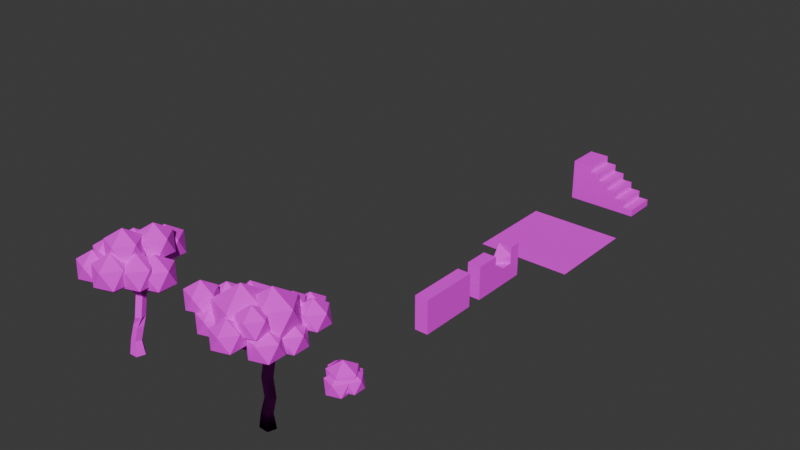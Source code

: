 # Source: items.blend  (saved by Blender 4.2.66; exported with 4.5.12 LTS)
import bpy
from mathutils import Matrix  # noqa: F401  (used for matrix-valued properties, if any)

bpy.ops.wm.read_factory_settings(use_empty=True)
scene = bpy.context.scene
scene.name = 'Scene'

# ---- collections
col_collection = bpy.data.collections.new('Collection'); scene.collection.children.link(col_collection)

# ---- images (referenced by path relative to the original .blend; pixels are not part of the script)
import os
ASSET_DIR = os.environ.get("B2B_ASSET_DIR", "")  # directory of the original .blend (textures are referenced by path, not embedded)
HERE = os.path.dirname(os.path.abspath(__file__))  # packed textures are extracted next to this script under _unpacked/

def load_image(name, relpath, width, height, colorspace="sRGB"):
    """Load a texture the original file referenced (path relative to the .blend, or extracted next to this script)."""
    p = next((c for c in (os.path.join(HERE, relpath), os.path.join(ASSET_DIR, relpath)) if relpath and os.path.exists(c)), "")
    if p:
        img = bpy.data.images.load(p, check_existing=True)
        img.name = name
    else:  # same state as the original file: an image datablock whose file is absent (Cycles renders it pink)
        img = bpy.data.images.new(name, width, height)
        img.source = "FILE"
        img.filepath = "//" + (relpath or name)
    img.colorspace_settings.name = colorspace
    return img
img_stone_png = load_image('stone.png', 'stone.png', 1024, 1024, 'sRGB')

# ---- materials (node trees are filled in below, after node groups)
mat_stone = bpy.data.materials.new('stone')
mat_stone.alpha_threshold = 0.0
mat_stone.roughness = 0.5
mat_stone.line_color = (0.0, 0.0, 0.0, 1.0)

# ---- material node trees
mat_stone.use_nodes = True; mat_stone.node_tree.nodes.clear()
_N = mat_stone.node_tree.nodes; _L = mat_stone.node_tree.links
n0 = _N.new('ShaderNodeOutputMaterial'); n0.name = 'Material Output'; n0.location = (300, 300)
n1 = _N.new('ShaderNodeBsdfPrincipled'); n1.name = 'Principled BSDF'; n1.location = (10, 300)
n1.inputs[2].default_value = 1.0
n1.inputs[3].default_value = 1.45
n2 = _N.new('ShaderNodeTexImage'); n2.name = 'Image Texture'; n2.location = (-280, 280)
n2.image = img_stone_png
n2.interpolation = 'Closest'
_L.new(n1.outputs[0], n0.inputs[0])
_L.new(n2.outputs[0], n1.inputs[0])
n0.is_active_output = True

# ---- world
world_world = bpy.data.worlds.new('World'); scene.world = world_world
world_world.use_nodes = True; world_world.node_tree.nodes.clear()
_N = world_world.node_tree.nodes; _L = world_world.node_tree.links
n0 = _N.new('ShaderNodeOutputWorld'); n0.name = 'World Output'; n0.location = (300, 300)
n1 = _N.new('ShaderNodeBackground'); n1.name = 'Background'; n1.location = (10, 300)
n1.inputs[0].default_value = (0.05088, 0.05088, 0.05088, 1.0)
_L.new(n1.outputs[0], n0.inputs[0])
n0.is_active_output = True
world_world.color = (0.05088, 0.05088, 0.05088)
world_world.sun_shadow_jitter_overblur = 0.0

# ---- meshes
me_cube_001 = bpy.data.meshes.new('Cube.001')
me_cube_001.from_pydata([(0.0, 1.0, 0.0), (-3.638e-09, 0.6948, 2.0), (0.9359, 0.4107, -0.1955), (0.6456, 0.3164, 1.805), (0.5726, -0.7073, -0.1955), (0.3932, -0.4604, 1.805), (-0.5878, -0.809, 0.0), (-0.4084, -0.5621, 2.0), (-0.9511, 0.309, 0.0), (-0.6608, 0.2147, 2.0), (1.109, 0.4573, 4.012), (0.4487, 0.9374, 4.012), (0.8571, -0.3195, 4.012), (0.04028, -0.3195, 4.012), (-0.2121, 0.4573, 4.012), (0.7064, 0.5481, 6.372), (0.04563, 1.028, 6.372), (0.454, -0.2287, 6.372), (-0.3628, -0.2287, 6.372), (-0.6152, 0.5481, 6.372), (1.012, 0.9099, 9.334), (0.3511, 1.39, 9.334), (0.7595, 0.1331, 9.334), (-0.05726, 0.1331, 9.334), (-0.3097, 0.9099, 9.334), (0.3511, 0.6952, 10.08), (2.886, 3.49, 11.73), (2.226, 3.97, 11.73), (2.226, 3.275, 12.48), (2.452, -0.4167, 10.67), (2.704, 0.3601, 10.67), (2.043, 0.1454, 11.42), (-0.05726, -3.918, 12.37), (0.7595, -3.918, 12.37), (0.3511, -3.356, 13.12), (-4.881, -0.5755, 12.94), (-4.629, -1.352, 12.94), (-4.221, -0.7902, 13.69), (-1.027, 3.287, 11.09), (-1.688, 2.807, 11.09), (-1.027, 2.592, 11.84), (3.396, 5.38, 13.54), (3.328, 0.1501, 11.98), (0.309, -5.392, 14.49), (-6.954, -1.229, 15.32), (-2.047, 4.374, 12.6)], [], [(0, 1, 3, 2), (2, 3, 5, 4), (4, 5, 7, 6), (7, 5, 12, 13), (6, 7, 9, 8), (8, 9, 1, 0), (0, 2, 4, 6, 8), (11, 14, 19, 16), (9, 7, 13, 14), (5, 3, 10, 12), (1, 9, 14, 11), (3, 1, 11, 10), (19, 18, 23, 24), (13, 12, 17, 18), (10, 11, 16, 15), (14, 13, 18, 19), (12, 10, 15, 17), (25, 21, 38, 40), (17, 15, 20, 22), (16, 19, 24, 21), (18, 17, 22, 23), (15, 16, 21, 20), (25, 23, 32, 34), (21, 25, 28, 27), (23, 25, 37, 36), (25, 22, 29, 31), (33, 34, 43), (25, 20, 26, 28), (20, 21, 27, 26), (36, 37, 44), (20, 25, 31, 30), (22, 20, 30, 29), (32, 33, 43), (22, 25, 34, 33), (23, 22, 33, 32), (37, 35, 44), (25, 24, 35, 37), (24, 23, 36, 35), (40, 38, 45), (24, 25, 40, 39), (21, 24, 39, 38), (29, 30, 42), (34, 32, 43), (30, 31, 42), (26, 27, 41), (31, 29, 42), (28, 26, 41), (38, 39, 45), (27, 28, 41), (39, 40, 45), (35, 36, 44)])
_uv = me_cube_001.uv_layers.new(name='UVMap')
_uv.uv.foreach_set('vector', [0.6164, 0.1737, 0.6164, 0.1406, 0.6055, 0.1406, 0.6007, 0.1737, 0.6831, 0.3465, 0.684, 0.3282, 0.6911, 0.3282, 0.6934, 0.3465, 0.686, 0.3466, 0.6858, 0.348, 0.6853, 0.3479, 0.6852, 0.3465, 0.6853, 0.3479, 0.6858, 0.348, 0.6861, 0.3494, 0.6855, 0.3494, 0.6844, 0.3465, 0.6845, 0.3479, 0.685, 0.348, 0.6852, 0.3466, 0.6831, 0.3465, 0.6832, 0.3479, 0.6837, 0.348, 0.6838, 0.3466, 0.688, 0.3518, 0.6872, 0.352, 0.6872, 0.3529, 0.688, 0.3531, 0.6884, 0.3524, 0.6839, 0.3494, 0.6835, 0.3494, 0.6831, 0.351, 0.6836, 0.351, 0.685, 0.348, 0.6845, 0.3479, 0.6846, 0.3494, 0.6851, 0.3494, 0.6879, 0.3465, 0.6884, 0.3466, 0.6885, 0.348, 0.6879, 0.348, 0.6837, 0.348, 0.6832, 0.3479, 0.6835, 0.3494, 0.6839, 0.3494, 0.6842, 0.348, 0.6837, 0.348, 0.6839, 0.3494, 0.6844, 0.3494, 0.6851, 0.351, 0.6845, 0.351, 0.6846, 0.3531, 0.6852, 0.3531, 0.6189, 0.1618, 0.6194, 0.1618, 0.6191, 0.1634, 0.6185, 0.1634, 0.6914, 0.3476, 0.6909, 0.3477, 0.6909, 0.3494, 0.6914, 0.3493, 0.6851, 0.3494, 0.6846, 0.3494, 0.6845, 0.351, 0.6851, 0.351, 0.6879, 0.348, 0.6885, 0.348, 0.6884, 0.3496, 0.6879, 0.3496, 0.6885, 0.3465, 0.6892, 0.3465, 0.6892, 0.3483, 0.6885, 0.3483, 0.6879, 0.3496, 0.6884, 0.3496, 0.6885, 0.3517, 0.6879, 0.3517, 0.6169, 0.1634, 0.6164, 0.1634, 0.6166, 0.1655, 0.617, 0.1655, 0.6852, 0.351, 0.6858, 0.351, 0.6859, 0.3531, 0.6853, 0.353, 0.684, 0.351, 0.6836, 0.351, 0.6837, 0.3531, 0.6841, 0.3531, 0.6878, 0.3465, 0.6872, 0.3465, 0.6872, 0.3501, 0.6878, 0.3501, 0.6892, 0.3465, 0.6885, 0.3465, 0.6885, 0.349, 0.6892, 0.349, 0.6862, 0.3465, 0.6868, 0.3466, 0.6868, 0.3507, 0.6862, 0.3506, 0.6892, 0.3503, 0.6897, 0.35, 0.6901, 0.3515, 0.6896, 0.3517, 0.6872, 0.3501, 0.6878, 0.3501, 0.6877, 0.3518, 0.6892, 0.3503, 0.6899, 0.3502, 0.6899, 0.3523, 0.6892, 0.3524, 0.6898, 0.3465, 0.6892, 0.3465, 0.6892, 0.3488, 0.6898, 0.3488, 0.6862, 0.3506, 0.6868, 0.3507, 0.6865, 0.3529, 0.6899, 0.3502, 0.6892, 0.3503, 0.6896, 0.3517, 0.6902, 0.3516, 0.6248, 0.1613, 0.6253, 0.1613, 0.6253, 0.16, 0.6248, 0.16, 0.6914, 0.3494, 0.692, 0.3495, 0.6914, 0.3509, 0.6872, 0.3465, 0.6878, 0.3465, 0.6878, 0.3501, 0.6872, 0.3501, 0.6904, 0.3494, 0.6909, 0.3494, 0.6909, 0.3465, 0.6904, 0.3465, 0.6868, 0.3507, 0.6861, 0.3507, 0.6865, 0.3529, 0.6868, 0.3466, 0.6861, 0.3467, 0.6861, 0.3507, 0.6868, 0.3507, 0.6898, 0.3499, 0.6904, 0.3499, 0.6904, 0.3465, 0.6898, 0.3465, 0.6885, 0.3483, 0.6892, 0.3483, 0.6889, 0.3496, 0.6861, 0.3467, 0.6868, 0.3466, 0.6872, 0.3482, 0.6865, 0.3482, 0.6909, 0.3494, 0.6904, 0.3494, 0.6904, 0.351, 0.6909, 0.351, 0.6909, 0.3465, 0.6914, 0.3468, 0.6909, 0.3475, 0.6878, 0.3501, 0.6872, 0.3501, 0.6877, 0.3518, 0.6902, 0.3516, 0.6896, 0.3517, 0.69, 0.3526, 0.6898, 0.3488, 0.6892, 0.3488, 0.6893, 0.35, 0.6896, 0.3517, 0.6901, 0.3515, 0.69, 0.3526, 0.6885, 0.349, 0.689, 0.3487, 0.6889, 0.3506, 0.6909, 0.351, 0.6904, 0.351, 0.6908, 0.352, 0.6892, 0.349, 0.6885, 0.349, 0.6889, 0.3506, 0.689, 0.3481, 0.6885, 0.3483, 0.6889, 0.3496, 0.689, 0.3506, 0.6885, 0.3507, 0.689, 0.3523])
me_cube_001.materials.append(mat_stone)
me_cube_001.update()
me_cube_001.normals_split_custom_set([tuple(v) for v in zip(*[iter([0.06095, -0.994, -0.09131, -0.009143, -0.3008, -0.9537, -0.3417, -0.1053, -0.9339, -0.9223, -0.3758, 0.09055, -0.9511, -0.309, 2.343e-06, -0.3122, -0.1014, -0.9446, -0.193, 0.2655, -0.9446, -0.5878, 0.809, -2.45e-05, -0.6572, 0.749, 0.08443, -0.2747, 0.2178, -0.9365, 0.105, 0.2981, -0.9487, 0.5002, 0.8614, -0.08793, 0.0101, 0.3506, -0.9365, -0.3592, 0.2436, -0.9009, -0.211, 0.1527, -0.9655, -0.0233, 0.07518, -0.9969, 0.5878, 0.809, 2.269e-06, 0.1929, 0.2655, -0.9446, 0.3121, -0.1014, -0.9446, 0.9511, -0.309, -2.45e-05, 0.951, -0.309, 2.336e-06, 0.3121, -0.1014, -0.9446, 5.226e-05, -0.3282, -0.9446, 2.429e-05, -1.0, -2.45e-05, 0.02646, -0.994, -0.1064, -0.9301, -0.345, 0.1262, -0.6108, 0.7809, 0.1307, 0.545, 0.8329, -0.09587, 0.9497, -0.3086, -0.0536, -0.1083, -0.2262, -0.968, 0.05254, -0.113, -0.9922, 0.0957, -0.08537, -0.9917, -0.007047, -0.1593, -0.9872, 0.3121, -0.1014, -0.9446, 0.1929, 0.2655, -0.9446, -0.009912, 0.07937, -0.9968, 0.05247, -0.1131, -0.9922, -0.1922, 0.2814, -0.9402, -0.3121, -0.08394, -0.9463, -0.2541, -0.05509, -0.9656, -0.1973, 0.1264, -0.9722, 3.351e-05, -0.3282, -0.9446, 0.3121, -0.1014, -0.9446, 0.0525, -0.1131, -0.9922, -0.1083, -0.2262, -0.968, -0.4538, -0.03426, -0.8904, -0.08685, -0.1656, -0.9824, -0.1116, -0.2356, -0.9654, -0.2424, -0.04038, -0.9693, 0.0957, -0.08527, -0.9918, 0.05684, 0.03586, -0.9977, 0.006038, -0.01429, -0.9999, 0.03302, -0.09695, -0.9947, -0.009976, 0.0794, -0.9968, -0.2083, 0.07766, -0.975, -0.07097, 0.0357, -0.9968, 0.05678, 0.03581, -0.9977, -0.265, -0.1093, -0.958, -0.1083, -0.2262, -0.968, -0.007029, -0.1592, -0.9872, -0.1098, -0.08521, -0.9903, 0.05248, -0.1131, -0.9922, -0.009986, 0.07935, -0.9968, 0.05685, 0.03582, -0.9977, 0.09581, -0.08529, -0.9917, -0.2083, 0.0776, -0.975, -0.265, -0.1091, -0.9581, -0.1098, -0.08515, -0.9903, -0.07002, 0.03898, -0.9968, -0.03478, -0.06877, -0.997, -0.03718, -0.1472, -0.9884, 0.08837, -0.283, -0.955, 0.08438, -0.2131, -0.9734, -0.07102, 0.03579, -0.9968, -0.1097, -0.08514, -0.9903, -0.1073, -0.09642, -0.9895, -0.08105, -0.01423, -0.9966, -0.007098, -0.1593, -0.9872, 0.09575, -0.08529, -0.9917, 0.03304, -0.09693, -0.9947, -0.03723, -0.1471, -0.9884, 0.0567, 0.03582, -0.9977, -0.07099, 0.03579, -0.9968, -0.08102, -0.0143, -0.9966, 0.006106, -0.01427, -0.9999, -0.1098, -0.08521, -0.9903, -0.007096, -0.1593, -0.9872, -0.03721, -0.1472, -0.9884, -0.1073, -0.09646, -0.9895, -0.03463, -0.0687, -0.997, 0.006162, -0.01423, -0.9999, 0.004434, 0.3018, -0.9534, -0.02586, 0.2476, -0.9685, -0.0371, -0.1472, -0.9884, -0.03469, -0.06872, -0.997, -0.17, -0.2502, -0.9531, -0.1769, -0.3156, -0.9322, 0.006213, -0.01424, -0.9999, -0.03483, -0.0687, -0.997, 0.2942, 0.05511, -0.9542, 0.3351, 0.09793, -0.9371, -0.03473, -0.0688, -0.997, -0.08104, -0.0142, -0.9966, -0.2238, 0.03804, -0.9739, -0.1761, -0.01255, -0.9843, -0.05852, 0.3014, -0.9517, -0.02588, 0.2476, -0.9685, -0.02005, 0.3488, -0.937, -0.03474, -0.0688, -0.997, -0.1073, -0.09638, -0.9895, -0.2296, -0.2776, -0.9329, -0.17, -0.2502, -0.9531, -0.1073, -0.09654, -0.9895, -0.03726, -0.1472, -0.9884, -0.177, -0.3156, -0.9322, -0.2296, -0.2776, -0.9328, 0.3352, 0.09796, -0.937, 0.2942, 0.05512, -0.9542, 0.4122, 0.07286, -0.9082, -0.1073, -0.09656, -0.9895, -0.03464, -0.06886, -0.997, -0.1762, -0.0126, -0.9843, -0.2456, -0.03275, -0.9688, -0.08111, -0.01415, -0.9966, -0.1073, -0.0964, -0.9895, -0.2456, -0.03266, -0.9688, -0.2238, 0.03804, -0.9739, 0.004363, 0.3018, -0.9533, -0.05842, 0.3013, -0.9517, -0.02001, 0.3487, -0.937, -0.08112, -0.01425, -0.9966, -0.03481, -0.06874, -0.997, -0.02595, 0.2477, -0.9685, -0.05846, 0.3013, -0.9517, 0.006123, -0.01421, -0.9999, -0.08111, -0.01419, -0.9966, -0.05839, 0.3014, -0.9517, 0.0, 0.3019, -0.9533, 0.2942, 0.05506, -0.9541, 0.3526, 0.04163, -0.9348, 0.4122, 0.07288, -0.9082, -0.03466, -0.06884, -0.997, 0.03298, -0.09706, -0.9947, 0.3526, 0.04159, -0.9348, 0.2941, 0.05509, -0.9542, 0.03306, -0.09695, -0.9947, 0.006179, -0.01424, -0.9999, 0.3352, 0.09797, -0.937, 0.3527, 0.04159, -0.9348, 0.08436, -0.2131, -0.9734, 0.08834, -0.283, -0.955, 0.1516, -0.3241, -0.9338, 0.03309, -0.09699, -0.9947, -0.0348, -0.0687, -0.997, 0.08446, -0.2131, -0.9734, 0.1459, -0.2426, -0.9591, -0.03714, -0.1472, -0.9884, 0.03305, -0.09701, -0.9947, 0.146, -0.2427, -0.9591, 0.08844, -0.283, -0.955, -0.2238, 0.03807, -0.9739, -0.2456, -0.03272, -0.9688, -0.2677, -0.0121, -0.9634, -0.02594, 0.2478, -0.9685, 0.004458, 0.302, -0.9533, -0.02, 0.3487, -0.937, -0.2455, -0.03271, -0.9688, -0.1762, -0.01257, -0.9843, -0.2678, -0.01202, -0.9634, -0.2295, -0.2776, -0.9329, -0.1769, -0.3156, -0.9323, -0.227, -0.3597, -0.905, -0.1762, -0.01246, -0.9843, -0.2238, 0.03807, -0.9739, -0.2677, -0.01207, -0.9634, -0.17, -0.2502, -0.9532, -0.2297, -0.2777, -0.9328, -0.227, -0.3597, -0.905, 0.08842, -0.283, -0.955, 0.1459, -0.2427, -0.9591, 0.1517, -0.324, -0.9338, -0.1769, -0.3156, -0.9323, -0.1699, -0.2501, -0.9532, -0.2271, -0.3598, -0.905, 0.146, -0.2426, -0.9591, 0.08448, -0.213, -0.9734, 0.1517, -0.324, -0.9338, 0.3526, 0.0416, -0.9348, 0.3352, 0.09793, -0.9371, 0.4121, 0.07283, -0.9082])] * 3)])
me_icosphere_001 = bpy.data.meshes.new('Icosphere.001')
me_icosphere_001.from_pydata([(-0.3834, -4.351, 2.616), (-1.928, -3.228, 1.435), (0.2067, -2.535, 1.435), (1.526, -4.351, 1.435), (0.2067, -6.167, 1.435), (-1.928, -5.473, 1.435), (-0.9735, -2.535, -0.4742), (1.161, -3.228, -0.4742), (1.161, -5.473, -0.4742), (-0.9735, -6.167, -0.4742), (-2.293, -4.351, -0.4742), (-0.3834, -4.351, -1.654), (1.106, -2.151, 3.822), (-0.4392, -1.028, 2.642), (1.696, -0.3344, 2.642), (3.015, -2.151, 2.642), (1.696, -3.967, 2.642), (-0.4392, -3.273, 2.642), (0.5156, -0.3344, 0.7325), (2.651, -1.028, 0.7325), (2.651, -3.273, 0.7325), (0.5156, -3.967, 0.7325), (-0.8039, -2.151, 0.7325), (1.106, -2.151, -0.4477), (-6.163, -2.52, 4.203), (-7.708, -1.398, 3.023), (-5.573, -0.7038, 3.023), (-4.253, -2.52, 3.023), (-5.573, -4.336, 3.023), (-7.708, -3.642, 3.023), (-6.753, -0.7038, 1.113), (-4.618, -1.398, 1.113), (-4.618, -3.642, 1.113), (-6.753, -4.336, 1.113), (-8.072, -2.52, 1.113), (-6.163, -2.52, -0.06706), (-5.706, 0.5894, 2.825), (-7.251, 1.712, 1.645), (-5.116, 2.406, 1.645), (-3.797, 0.5894, 1.645), (-5.116, -1.227, 1.645), (-7.251, -0.533, 1.645), (-6.297, 2.406, -0.2648), (-4.162, 1.712, -0.2648), (-4.162, -0.533, -0.2648), (-6.297, -1.227, -0.2648), (-7.616, 0.5894, -0.2648), (-5.706, 0.5894, -1.445), (-4.34, -2.717, 2.134), (-5.884, -1.595, 0.9538), (-3.749, -0.9011, 0.9538), (-2.43, -2.717, 0.9538), (-3.749, -4.533, 0.9538), (-5.884, -3.84, 0.9538), (-4.93, -0.9011, -0.9558), (-2.795, -1.595, -0.9558), (-2.795, -3.84, -0.9558), (-4.93, -4.533, -0.9558), (-6.249, -2.717, -0.9558), (-4.34, -2.717, -2.136), (-3.485, 3.663, 1.041), (-4.602, 4.474, 0.1875), (-3.059, 4.976, 0.1875), (-2.105, 3.663, 0.1875), (-3.059, 2.351, 0.1875), (-4.602, 2.852, 0.1875), (-3.912, 4.976, -1.193), (-2.369, 4.474, -1.193), (-2.369, 2.852, -1.193), (-3.912, 2.351, -1.193), (-4.866, 3.663, -1.193), (-3.485, 3.663, -2.046), (-1.67, 4.604, 1.532), (-3.215, 5.726, 0.3513), (-1.08, 6.42, 0.3513), (0.2398, 4.604, 0.3513), (-1.08, 2.787, 0.3513), (-3.215, 3.481, 0.3513), (-2.26, 6.42, -1.558), (-0.1249, 5.726, -1.558), (-0.1249, 3.481, -1.558), (-2.26, 2.787, -1.558), (-3.579, 4.604, -1.558), (-1.67, 4.604, -2.738), (0.867, 6.421, 1.37), (-0.6779, 7.543, 0.1893), (1.457, 8.237, 0.1893), (2.777, 6.421, 0.1893), (1.457, 4.605, 0.1893), (-0.6779, 5.299, 0.1893), (0.2769, 8.237, -1.72), (2.412, 7.543, -1.72), (2.412, 5.299, -1.72), (0.2769, 4.605, -1.72), (-1.043, 6.421, -1.72), (0.867, 6.421, -2.901), (2.924, 4.762, 2.143), (1.379, 5.884, 0.9624), (3.514, 6.578, 0.9624), (4.833, 4.762, 0.9624), (3.514, 2.946, 0.9624), (1.379, 3.639, 0.9624), (2.334, 6.578, -0.9472), (4.469, 5.884, -0.9472), (4.469, 3.639, -0.9472), (2.334, 2.946, -0.9472), (1.014, 4.762, -0.9472), (2.924, 4.762, -2.127), (2.187, -1.623, 1.333), (0.5586, -0.4399, 0.08887), (2.809, 0.2915, 0.08887), (4.201, -1.623, 0.08887), (2.809, -3.538, 0.08887), (0.5586, -2.807, 0.08887), (1.565, 0.2915, -1.924), (3.816, -0.4399, -1.924), (3.816, -2.807, -1.924), (1.565, -3.538, -1.924), (0.1741, -1.623, -1.924), (2.187, -1.623, -3.169), (2.733, 1.457, 0.8901), (1.188, 2.579, -0.2901), (3.323, 3.273, -0.2901), (4.643, 1.457, -0.2901), (3.323, -0.3596, -0.2901), (1.188, 0.3341, -0.2901), (2.143, 3.273, -2.2), (4.278, 2.579, -2.2), (4.278, 0.3341, -2.2), (2.143, -0.3596, -2.2), (0.8235, 1.457, -2.2), (2.733, 1.457, -3.38), (1.032, 0.8774, -1.783), (3.355, -0.8098, -0.009153), (0.1454, -1.853, -0.009153), (-1.838, 0.8774, -0.009153), (0.1454, 3.607, -0.009153), (3.355, 2.565, -0.009153), (1.919, -1.853, 2.861), (-1.29, -0.8098, 2.861), (-1.29, 2.565, 2.861), (1.919, 3.607, 2.861), (3.903, 0.8774, 2.861), (1.032, 0.8774, 4.635), (-1.787, -0.9038, 4.771), (-4.397, 0.9925, 2.777), (-0.7903, 2.164, 2.777), (1.439, -0.9038, 2.777), (-0.7903, -3.972, 2.777), (-4.397, -2.8, 2.777), (-2.784, 2.164, -0.4488), (0.8228, 0.9925, -0.4488), (0.8228, -2.8, -0.4488), (-2.784, -3.972, -0.4488), (-5.013, -0.9038, -0.4488), (-1.787, -0.9038, -2.443), (0.634, 4.093, -0.9765), (1.873, 3.193, -0.02985), (0.1607, 2.636, -0.02985), (-0.8976, 4.093, -0.02985), (0.1607, 5.55, -0.02985), (1.873, 4.993, -0.02985), (1.107, 2.636, 1.502), (-0.6051, 3.193, 1.502), (-0.6051, 4.993, 1.502), (1.107, 5.55, 1.502), (2.166, 4.093, 1.502), (0.634, 4.093, 2.448), (-2.235, 2.011, -2.59), (-1.179, -0.132, -0.6726), (-4.155, -0.05386, -1.393), (-5.001, 2.883, -1.605), (-2.548, 4.619, -1.015), (-0.1859, 2.756, -0.4386), (-3.293, -0.5846, 1.498), (-5.655, 1.278, 0.9216), (-4.662, 4.167, 1.156), (-1.686, 4.088, 1.876), (-0.8397, 1.152, 2.088), (-3.606, 2.024, 3.073)], [], [(0, 2, 1), (1, 5, 0), (0, 3, 2), (0, 4, 3), (0, 5, 4), (1, 10, 5), (2, 6, 1), (3, 7, 2), (4, 8, 3), (5, 9, 4), (1, 6, 10), (2, 7, 6), (3, 8, 7), (4, 9, 8), (5, 10, 9), (6, 11, 10), (7, 11, 6), (8, 11, 7), (9, 11, 8), (10, 11, 9), (12, 14, 13), (13, 17, 12), (12, 15, 14), (12, 16, 15), (12, 17, 16), (13, 22, 17), (14, 18, 13), (15, 19, 14), (16, 20, 15), (17, 21, 16), (13, 18, 22), (14, 19, 18), (15, 20, 19), (16, 21, 20), (17, 22, 21), (18, 23, 22), (19, 23, 18), (20, 23, 19), (21, 23, 20), (22, 23, 21), (24, 26, 25), (25, 29, 24), (24, 27, 26), (24, 28, 27), (24, 29, 28), (25, 34, 29), (26, 30, 25), (27, 31, 26), (28, 32, 27), (29, 33, 28), (25, 30, 34), (26, 31, 30), (27, 32, 31), (28, 33, 32), (29, 34, 33), (30, 35, 34), (31, 35, 30), (32, 35, 31), (33, 35, 32), (34, 35, 33), (36, 38, 37), (37, 41, 36), (36, 39, 38), (36, 40, 39), (36, 41, 40), (37, 46, 41), (38, 42, 37), (39, 43, 38), (40, 44, 39), (41, 45, 40), (37, 42, 46), (38, 43, 42), (39, 44, 43), (40, 45, 44), (41, 46, 45), (42, 47, 46), (43, 47, 42), (44, 47, 43), (45, 47, 44), (46, 47, 45), (48, 50, 49), (49, 53, 48), (48, 51, 50), (48, 52, 51), (48, 53, 52), (49, 58, 53), (50, 54, 49), (51, 55, 50), (52, 56, 51), (53, 57, 52), (49, 54, 58), (50, 55, 54), (51, 56, 55), (52, 57, 56), (53, 58, 57), (54, 59, 58), (55, 59, 54), (56, 59, 55), (57, 59, 56), (58, 59, 57), (60, 62, 61), (61, 65, 60), (60, 63, 62), (60, 64, 63), (60, 65, 64), (61, 70, 65), (62, 66, 61), (63, 67, 62), (64, 68, 63), (65, 69, 64), (61, 66, 70), (62, 67, 66), (63, 68, 67), (64, 69, 68), (65, 70, 69), (66, 71, 70), (67, 71, 66), (68, 71, 67), (69, 71, 68), (70, 71, 69), (72, 74, 73), (73, 77, 72), (72, 75, 74), (72, 76, 75), (72, 77, 76), (73, 82, 77), (74, 78, 73), (75, 79, 74), (76, 80, 75), (77, 81, 76), (73, 78, 82), (74, 79, 78), (75, 80, 79), (76, 81, 80), (77, 82, 81), (78, 83, 82), (79, 83, 78), (80, 83, 79), (81, 83, 80), (82, 83, 81), (84, 86, 85), (85, 89, 84), (84, 87, 86), (84, 88, 87), (84, 89, 88), (85, 94, 89), (86, 90, 85), (87, 91, 86), (88, 92, 87), (89, 93, 88), (85, 90, 94), (86, 91, 90), (87, 92, 91), (88, 93, 92), (89, 94, 93), (90, 95, 94), (91, 95, 90), (92, 95, 91), (93, 95, 92), (94, 95, 93), (96, 98, 97), (97, 101, 96), (96, 99, 98), (96, 100, 99), (96, 101, 100), (97, 106, 101), (98, 102, 97), (99, 103, 98), (100, 104, 99), (101, 105, 100), (97, 102, 106), (98, 103, 102), (99, 104, 103), (100, 105, 104), (101, 106, 105), (102, 107, 106), (103, 107, 102), (104, 107, 103), (105, 107, 104), (106, 107, 105), (108, 110, 109), (109, 113, 108), (108, 111, 110), (108, 112, 111), (108, 113, 112), (109, 118, 113), (110, 114, 109), (111, 115, 110), (112, 116, 111), (113, 117, 112), (109, 114, 118), (110, 115, 114), (111, 116, 115), (112, 117, 116), (113, 118, 117), (114, 119, 118), (115, 119, 114), (116, 119, 115), (117, 119, 116), (118, 119, 117), (120, 122, 121), (121, 125, 120), (120, 123, 122), (120, 124, 123), (120, 125, 124), (121, 130, 125), (122, 126, 121), (123, 127, 122), (124, 128, 123), (125, 129, 124), (121, 126, 130), (122, 127, 126), (123, 128, 127), (124, 129, 128), (125, 130, 129), (126, 131, 130), (127, 131, 126), (128, 131, 127), (129, 131, 128), (130, 131, 129), (132, 133, 134), (133, 132, 137), (132, 134, 135), (132, 135, 136), (132, 136, 137), (133, 137, 142), (134, 133, 138), (135, 134, 139), (136, 135, 140), (137, 136, 141), (133, 142, 138), (134, 138, 139), (135, 139, 140), (136, 140, 141), (137, 141, 142), (138, 142, 143), (139, 138, 143), (140, 139, 143), (141, 140, 143), (142, 141, 143), (144, 146, 145), (145, 149, 144), (144, 147, 146), (144, 148, 147), (144, 149, 148), (145, 154, 149), (146, 150, 145), (147, 151, 146), (148, 152, 147), (149, 153, 148), (145, 150, 154), (146, 151, 150), (147, 152, 151), (148, 153, 152), (149, 154, 153), (150, 155, 154), (151, 155, 150), (152, 155, 151), (153, 155, 152), (154, 155, 153), (156, 157, 158), (157, 156, 161), (156, 158, 159), (156, 159, 160), (156, 160, 161), (157, 161, 166), (158, 157, 162), (159, 158, 163), (160, 159, 164), (161, 160, 165), (157, 166, 162), (158, 162, 163), (159, 163, 164), (160, 164, 165), (161, 165, 166), (162, 166, 167), (163, 162, 167), (164, 163, 167), (165, 164, 167), (166, 165, 167), (168, 169, 170), (169, 168, 173), (168, 170, 171), (168, 171, 172), (168, 172, 173), (169, 173, 178), (170, 169, 174), (171, 170, 175), (172, 171, 176), (173, 172, 177), (169, 178, 174), (170, 174, 175), (171, 175, 176), (172, 176, 177), (173, 177, 178), (174, 178, 179), (175, 174, 179), (176, 175, 179), (177, 176, 179), (178, 177, 179)])
_uv = me_icosphere_001.uv_layers.new(name='UVMap')
_uv.uv.foreach_set('vector', [0.1034, 0.8261, 0.1171, 0.847, 0.08779, 0.8456, 0.08779, 0.8456, 0.07999, 0.8173, 0.1034, 0.8261, 0.1034, 0.8261, 0.1274, 0.8195, 0.1171, 0.847, 0.1034, 0.8261, 0.1045, 0.8012, 0.1274, 0.8195, 0.1034, 0.8261, 0.07999, 0.8173, 0.1045, 0.8012, 0.08779, 0.8456, 0.0793, 0.8328, 0.07999, 0.8173, 0.1171, 0.847, 0.1022, 0.8511, 0.08779, 0.8456, 0.1274, 0.8195, 0.1267, 0.8349, 0.1171, 0.847, 0.1045, 0.8012, 0.1189, 0.8066, 0.1274, 0.8195, 0.07999, 0.8173, 0.08961, 0.8053, 0.1045, 0.8012, 0.08779, 0.8456, 0.1022, 0.8511, 0.0793, 0.8328, 0.1171, 0.847, 0.1267, 0.8349, 0.1022, 0.8511, 0.1274, 0.8195, 0.1189, 0.8066, 0.1267, 0.8349, 0.1045, 0.8012, 0.08961, 0.8053, 0.1189, 0.8066, 0.07999, 0.8173, 0.0793, 0.8328, 0.08961, 0.8053, 0.1022, 0.8511, 0.1034, 0.8261, 0.0793, 0.8328, 0.1267, 0.8349, 0.1034, 0.8261, 0.1022, 0.8511, 0.1189, 0.8066, 0.1034, 0.8261, 0.1267, 0.8349, 0.08961, 0.8053, 0.1034, 0.8261, 0.1189, 0.8066, 0.0793, 0.8328, 0.1034, 0.8261, 0.08961, 0.8053, 0.1298, 0.8487, 0.1435, 0.8695, 0.1142, 0.8682, 0.1142, 0.8682, 0.1064, 0.8399, 0.1298, 0.8487, 0.1298, 0.8487, 0.1539, 0.842, 0.1435, 0.8695, 0.1298, 0.8487, 0.1309, 0.8237, 0.1539, 0.842, 0.1298, 0.8487, 0.1064, 0.8399, 0.1309, 0.8237, 0.1142, 0.8682, 0.1057, 0.8553, 0.1064, 0.8399, 0.1435, 0.8695, 0.1287, 0.8736, 0.1142, 0.8682, 0.1539, 0.842, 0.1532, 0.8575, 0.1435, 0.8695, 0.1309, 0.8237, 0.1454, 0.8292, 0.1539, 0.842, 0.1064, 0.8399, 0.116, 0.8278, 0.1309, 0.8237, 0.1142, 0.8682, 0.1287, 0.8736, 0.1057, 0.8553, 0.1435, 0.8695, 0.1532, 0.8575, 0.1287, 0.8736, 0.1539, 0.842, 0.1454, 0.8292, 0.1532, 0.8575, 0.1309, 0.8237, 0.116, 0.8278, 0.1454, 0.8292, 0.1064, 0.8399, 0.1057, 0.8553, 0.116, 0.8278, 0.1287, 0.8736, 0.1298, 0.8487, 0.1057, 0.8553, 0.1532, 0.8575, 0.1298, 0.8487, 0.1287, 0.8736, 0.1454, 0.8292, 0.1298, 0.8487, 0.1532, 0.8575, 0.116, 0.8278, 0.1298, 0.8487, 0.1454, 0.8292, 0.1057, 0.8553, 0.1298, 0.8487, 0.116, 0.8278, 0.03688, 0.8693, 0.05063, 0.8901, 0.02131, 0.8888, 0.02131, 0.8888, 0.0135, 0.8605, 0.03688, 0.8693, 0.03688, 0.8693, 0.06095, 0.8627, 0.05063, 0.8901, 0.03688, 0.8693, 0.038, 0.8443, 0.06095, 0.8627, 0.03688, 0.8693, 0.0135, 0.8605, 0.038, 0.8443, 0.02131, 0.8888, 0.01281, 0.8759, 0.0135, 0.8605, 0.05063, 0.8901, 0.03575, 0.8942, 0.02131, 0.8888, 0.06095, 0.8627, 0.06026, 0.8781, 0.05063, 0.8901, 0.038, 0.8443, 0.05245, 0.8498, 0.06095, 0.8627, 0.0135, 0.8605, 0.02313, 0.8485, 0.038, 0.8443, 0.02131, 0.8888, 0.03575, 0.8942, 0.01281, 0.8759, 0.05063, 0.8901, 0.06026, 0.8781, 0.03575, 0.8942, 0.06095, 0.8627, 0.05245, 0.8498, 0.06026, 0.8781, 0.038, 0.8443, 0.02313, 0.8485, 0.05245, 0.8498, 0.0135, 0.8605, 0.01281, 0.8759, 0.02313, 0.8485, 0.03575, 0.8942, 0.03688, 0.8693, 0.01281, 0.8759, 0.06026, 0.8781, 0.03688, 0.8693, 0.03575, 0.8942, 0.05245, 0.8498, 0.03688, 0.8693, 0.06026, 0.8781, 0.02313, 0.8485, 0.03688, 0.8693, 0.05245, 0.8498, 0.01281, 0.8759, 0.03688, 0.8693, 0.02313, 0.8485, 0.05344, 0.9069, 0.06719, 0.9277, 0.03787, 0.9264, 0.03787, 0.9264, 0.03007, 0.8981, 0.05344, 0.9069, 0.05344, 0.9069, 0.07751, 0.9003, 0.06719, 0.9277, 0.05344, 0.9069, 0.05457, 0.882, 0.07751, 0.9003, 0.05344, 0.9069, 0.03007, 0.8981, 0.05457, 0.882, 0.03787, 0.9264, 0.02937, 0.9135, 0.03007, 0.8981, 0.06719, 0.9277, 0.05232, 0.9318, 0.03787, 0.9264, 0.07751, 0.9003, 0.07682, 0.9157, 0.06719, 0.9277, 0.05457, 0.882, 0.06901, 0.8874, 0.07751, 0.9003, 0.03007, 0.8981, 0.03969, 0.8861, 0.05457, 0.882, 0.03787, 0.9264, 0.05232, 0.9318, 0.02937, 0.9135, 0.06719, 0.9277, 0.07682, 0.9157, 0.05232, 0.9318, 0.07751, 0.9003, 0.06901, 0.8874, 0.07682, 0.9157, 0.05457, 0.882, 0.03969, 0.8861, 0.06901, 0.8874, 0.03007, 0.8981, 0.02937, 0.9135, 0.03969, 0.8861, 0.05232, 0.9318, 0.05344, 0.9069, 0.02937, 0.9135, 0.07682, 0.9157, 0.05344, 0.9069, 0.05232, 0.9318, 0.06901, 0.8874, 0.05344, 0.9069, 0.07682, 0.9157, 0.03969, 0.8861, 0.05344, 0.9069, 0.06901, 0.8874, 0.02937, 0.9135, 0.05344, 0.9069, 0.03969, 0.8861, 0.05918, 0.8605, 0.07293, 0.8813, 0.04361, 0.88, 0.04361, 0.88, 0.0358, 0.8517, 0.05918, 0.8605, 0.05918, 0.8605, 0.08325, 0.8538, 0.07293, 0.8813, 0.05918, 0.8605, 0.0603, 0.8355, 0.08325, 0.8538, 0.05918, 0.8605, 0.0358, 0.8517, 0.0603, 0.8355, 0.04361, 0.88, 0.03511, 0.8671, 0.0358, 0.8517, 0.07293, 0.8813, 0.05805, 0.8854, 0.04361, 0.88, 0.08325, 0.8538, 0.08255, 0.8692, 0.07293, 0.8813, 0.0603, 0.8355, 0.07475, 0.8409, 0.08325, 0.8538, 0.0358, 0.8517, 0.04543, 0.8396, 0.0603, 0.8355, 0.04361, 0.88, 0.05805, 0.8854, 0.03511, 0.8671, 0.07293, 0.8813, 0.08255, 0.8692, 0.05805, 0.8854, 0.08325, 0.8538, 0.07475, 0.8409, 0.08255, 0.8692, 0.0603, 0.8355, 0.04543, 0.8396, 0.07475, 0.8409, 0.0358, 0.8517, 0.03511, 0.8671, 0.04543, 0.8396, 0.05805, 0.8854, 0.05918, 0.8605, 0.03511, 0.8671, 0.08255, 0.8692, 0.05918, 0.8605, 0.05805, 0.8854, 0.07475, 0.8409, 0.05918, 0.8605, 0.08255, 0.8692, 0.04543, 0.8396, 0.05918, 0.8605, 0.07475, 0.8409, 0.03511, 0.8671, 0.05918, 0.8605, 0.04543, 0.8396, 0.09213, 0.9379, 0.1021, 0.953, 0.08087, 0.952, 0.08087, 0.952, 0.07523, 0.9316, 0.09213, 0.9379, 0.09213, 0.9379, 0.1095, 0.9331, 0.1021, 0.953, 0.09213, 0.9379, 0.09294, 0.9199, 0.1095, 0.9331, 0.09213, 0.9379, 0.07523, 0.9316, 0.09294, 0.9199, 0.08087, 0.952, 0.07473, 0.9427, 0.07523, 0.9316, 0.1021, 0.953, 0.09131, 0.956, 0.08087, 0.952, 0.1095, 0.9331, 0.109, 0.9443, 0.1021, 0.953, 0.09294, 0.9199, 0.1034, 0.9238, 0.1095, 0.9331, 0.07523, 0.9316, 0.08219, 0.9229, 0.09294, 0.9199, 0.08087, 0.952, 0.09131, 0.956, 0.07473, 0.9427, 0.1021, 0.953, 0.109, 0.9443, 0.09131, 0.956, 0.1095, 0.9331, 0.1034, 0.9238, 0.109, 0.9443, 0.09294, 0.9199, 0.08219, 0.9229, 0.1034, 0.9238, 0.07523, 0.9316, 0.07473, 0.9427, 0.08219, 0.9229, 0.09131, 0.956, 0.09213, 0.9379, 0.07473, 0.9427, 0.109, 0.9443, 0.09213, 0.9379, 0.09131, 0.956, 0.1034, 0.9238, 0.09213, 0.9379, 0.109, 0.9443, 0.08219, 0.9229, 0.09213, 0.9379, 0.1034, 0.9238, 0.07473, 0.9427, 0.09213, 0.9379, 0.08219, 0.9229, 0.1183, 0.9435, 0.132, 0.9643, 0.1027, 0.963, 0.1027, 0.963, 0.09491, 0.9347, 0.1183, 0.9435, 0.1183, 0.9435, 0.1424, 0.9368, 0.132, 0.9643, 0.1183, 0.9435, 0.1194, 0.9185, 0.1424, 0.9368, 0.1183, 0.9435, 0.09491, 0.9347, 0.1194, 0.9185, 0.1027, 0.963, 0.09421, 0.9501, 0.09491, 0.9347, 0.132, 0.9643, 0.1172, 0.9684, 0.1027, 0.963, 0.1424, 0.9368, 0.1417, 0.9522, 0.132, 0.9643, 0.1194, 0.9185, 0.1339, 0.9239, 0.1424, 0.9368, 0.09491, 0.9347, 0.1045, 0.9226, 0.1194, 0.9185, 0.1027, 0.963, 0.1172, 0.9684, 0.09421, 0.9501, 0.132, 0.9643, 0.1417, 0.9522, 0.1172, 0.9684, 0.1424, 0.9368, 0.1339, 0.9239, 0.1417, 0.9522, 0.1194, 0.9185, 0.1045, 0.9226, 0.1339, 0.9239, 0.09491, 0.9347, 0.09421, 0.9501, 0.1045, 0.9226, 0.1172, 0.9684, 0.1183, 0.9435, 0.09421, 0.9501, 0.1417, 0.9522, 0.1183, 0.9435, 0.1172, 0.9684, 0.1339, 0.9239, 0.1183, 0.9435, 0.1417, 0.9522, 0.1045, 0.9226, 0.1183, 0.9435, 0.1339, 0.9239, 0.09421, 0.9501, 0.1183, 0.9435, 0.1045, 0.9226, 0.1566, 0.9576, 0.1703, 0.9784, 0.141, 0.9771, 0.141, 0.9771, 0.1332, 0.9488, 0.1566, 0.9576, 0.1566, 0.9576, 0.1806, 0.9509, 0.1703, 0.9784, 0.1566, 0.9576, 0.1577, 0.9326, 0.1806, 0.9509, 0.1566, 0.9576, 0.1332, 0.9488, 0.1577, 0.9326, 0.141, 0.9771, 0.1325, 0.9642, 0.1332, 0.9488, 0.1703, 0.9784, 0.1555, 0.9825, 0.141, 0.9771, 0.1806, 0.9509, 0.18, 0.9663, 0.1703, 0.9784, 0.1577, 0.9326, 0.1721, 0.938, 0.1806, 0.9509, 0.1332, 0.9488, 0.1428, 0.9367, 0.1577, 0.9326, 0.141, 0.9771, 0.1555, 0.9825, 0.1325, 0.9642, 0.1703, 0.9784, 0.18, 0.9663, 0.1555, 0.9825, 0.1806, 0.9509, 0.1721, 0.938, 0.18, 0.9663, 0.1577, 0.9326, 0.1428, 0.9367, 0.1721, 0.938, 0.1332, 0.9488, 0.1325, 0.9642, 0.1428, 0.9367, 0.1555, 0.9825, 0.1566, 0.9576, 0.1325, 0.9642, 0.18, 0.9663, 0.1566, 0.9576, 0.1555, 0.9825, 0.1721, 0.938, 0.1566, 0.9576, 0.18, 0.9663, 0.1428, 0.9367, 0.1566, 0.9576, 0.1721, 0.938, 0.1325, 0.9642, 0.1566, 0.9576, 0.1428, 0.9367, 0.1767, 0.9295, 0.1905, 0.9503, 0.1612, 0.949, 0.1612, 0.949, 0.1534, 0.9207, 0.1767, 0.9295, 0.1767, 0.9295, 0.2008, 0.9229, 0.1905, 0.9503, 0.1767, 0.9295, 0.1779, 0.9045, 0.2008, 0.9229, 0.1767, 0.9295, 0.1534, 0.9207, 0.1779, 0.9045, 0.1612, 0.949, 0.1527, 0.9361, 0.1534, 0.9207, 0.1905, 0.9503, 0.1756, 0.9544, 0.1612, 0.949, 0.2008, 0.9229, 0.2001, 0.9383, 0.1905, 0.9503, 0.1779, 0.9045, 0.1923, 0.91, 0.2008, 0.9229, 0.1534, 0.9207, 0.163, 0.9087, 0.1779, 0.9045, 0.1612, 0.949, 0.1756, 0.9544, 0.1527, 0.9361, 0.1905, 0.9503, 0.2001, 0.9383, 0.1756, 0.9544, 0.2008, 0.9229, 0.1923, 0.91, 0.2001, 0.9383, 0.1779, 0.9045, 0.163, 0.9087, 0.1923, 0.91, 0.1534, 0.9207, 0.1527, 0.9361, 0.163, 0.9087, 0.1756, 0.9544, 0.1767, 0.9295, 0.1527, 0.9361, 0.2001, 0.9383, 0.1767, 0.9295, 0.1756, 0.9544, 0.1923, 0.91, 0.1767, 0.9295, 0.2001, 0.9383, 0.163, 0.9087, 0.1767, 0.9295, 0.1923, 0.91, 0.1527, 0.9361, 0.1767, 0.9295, 0.163, 0.9087, 0.1453, 0.8516, 0.1598, 0.8735, 0.1288, 0.8721, 0.1288, 0.8721, 0.1206, 0.8423, 0.1453, 0.8516, 0.1453, 0.8516, 0.1706, 0.8446, 0.1598, 0.8735, 0.1453, 0.8516, 0.1464, 0.8253, 0.1706, 0.8446, 0.1453, 0.8516, 0.1206, 0.8423, 0.1464, 0.8253, 0.1288, 0.8721, 0.1199, 0.8586, 0.1206, 0.8423, 0.1598, 0.8735, 0.1441, 0.8779, 0.1288, 0.8721, 0.1706, 0.8446, 0.1699, 0.8608, 0.1598, 0.8735, 0.1464, 0.8253, 0.1617, 0.831, 0.1706, 0.8446, 0.1206, 0.8423, 0.1308, 0.8296, 0.1464, 0.8253, 0.1288, 0.8721, 0.1441, 0.8779, 0.1199, 0.8586, 0.1598, 0.8735, 0.1699, 0.8608, 0.1441, 0.8779, 0.1706, 0.8446, 0.1617, 0.831, 0.1699, 0.8608, 0.1464, 0.8253, 0.1308, 0.8296, 0.1617, 0.831, 0.1206, 0.8423, 0.1199, 0.8586, 0.1308, 0.8296, 0.1441, 0.8779, 0.1453, 0.8516, 0.1199, 0.8586, 0.1699, 0.8608, 0.1453, 0.8516, 0.1441, 0.8779, 0.1617, 0.831, 0.1453, 0.8516, 0.1699, 0.8608, 0.1308, 0.8296, 0.1453, 0.8516, 0.1617, 0.831, 0.1199, 0.8586, 0.1453, 0.8516, 0.1308, 0.8296, 0.1628, 0.8885, 0.1766, 0.9093, 0.1473, 0.908, 0.1473, 0.908, 0.1395, 0.8797, 0.1628, 0.8885, 0.1628, 0.8885, 0.1869, 0.8819, 0.1766, 0.9093, 0.1628, 0.8885, 0.164, 0.8635, 0.1869, 0.8819, 0.1628, 0.8885, 0.1395, 0.8797, 0.164, 0.8635, 0.1473, 0.908, 0.1388, 0.8951, 0.1395, 0.8797, 0.1766, 0.9093, 0.1617, 0.9134, 0.1473, 0.908, 0.1869, 0.8819, 0.1862, 0.8973, 0.1766, 0.9093, 0.164, 0.8635, 0.1784, 0.869, 0.1869, 0.8819, 0.1395, 0.8797, 0.1491, 0.8676, 0.164, 0.8635, 0.1473, 0.908, 0.1617, 0.9134, 0.1388, 0.8951, 0.1766, 0.9093, 0.1862, 0.8973, 0.1617, 0.9134, 0.1869, 0.8819, 0.1784, 0.869, 0.1862, 0.8973, 0.164, 0.8635, 0.1491, 0.8676, 0.1784, 0.869, 0.1395, 0.8797, 0.1388, 0.8951, 0.1491, 0.8676, 0.1617, 0.9134, 0.1628, 0.8885, 0.1388, 0.8951, 0.1862, 0.8973, 0.1628, 0.8885, 0.1617, 0.9134, 0.1784, 0.869, 0.1628, 0.8885, 0.1862, 0.8973, 0.1491, 0.8676, 0.1628, 0.8885, 0.1784, 0.869, 0.1388, 0.8951, 0.1628, 0.8885, 0.1491, 0.8676, 0.1394, 0.8871, 0.1628, 0.8578, 0.1187, 0.8558, 0.1628, 0.8578, 0.1394, 0.8871, 0.1745, 0.9003, 0.1394, 0.8871, 0.1187, 0.8558, 0.1032, 0.8971, 0.1394, 0.8871, 0.1032, 0.8971, 0.1377, 0.9246, 0.1394, 0.8871, 0.1377, 0.9246, 0.1745, 0.9003, 0.1628, 0.8578, 0.1745, 0.9003, 0.1756, 0.8771, 0.1187, 0.8558, 0.1628, 0.8578, 0.1411, 0.8496, 0.1032, 0.8971, 0.1187, 0.8558, 0.1043, 0.8739, 0.1377, 0.9246, 0.1032, 0.8971, 0.116, 0.9164, 0.1745, 0.9003, 0.1377, 0.9246, 0.1601, 0.9184, 0.1628, 0.8578, 0.1756, 0.8771, 0.1411, 0.8496, 0.1187, 0.8558, 0.1411, 0.8496, 0.1043, 0.8739, 0.1032, 0.8971, 0.1043, 0.8739, 0.116, 0.9164, 0.1377, 0.9246, 0.116, 0.9164, 0.1601, 0.9184, 0.1745, 0.9003, 0.1601, 0.9184, 0.1756, 0.8771, 0.1411, 0.8496, 0.1756, 0.8771, 0.1394, 0.8871, 0.1043, 0.8739, 0.1411, 0.8496, 0.1394, 0.8871, 0.116, 0.9164, 0.1043, 0.8739, 0.1394, 0.8871, 0.1601, 0.9184, 0.116, 0.9164, 0.1394, 0.8871, 0.1756, 0.8771, 0.1601, 0.9184, 0.1394, 0.8871, 0.09765, 0.8745, 0.1209, 0.9097, 0.07135, 0.9074, 0.07135, 0.9074, 0.05816, 0.8596, 0.09765, 0.8745, 0.09765, 0.8745, 0.1383, 0.8632, 0.1209, 0.9097, 0.09765, 0.8745, 0.09955, 0.8323, 0.1383, 0.8632, 0.09765, 0.8745, 0.05816, 0.8596, 0.09955, 0.8323, 0.07135, 0.9074, 0.05699, 0.8857, 0.05816, 0.8596, 0.1209, 0.9097, 0.09576, 0.9166, 0.07135, 0.9074, 0.1383, 0.8632, 0.1371, 0.8893, 0.1209, 0.9097, 0.09955, 0.8323, 0.124, 0.8415, 0.1383, 0.8632, 0.05816, 0.8596, 0.07442, 0.8392, 0.09955, 0.8323, 0.07135, 0.9074, 0.09576, 0.9166, 0.05699, 0.8857, 0.1209, 0.9097, 0.1371, 0.8893, 0.09576, 0.9166, 0.1383, 0.8632, 0.124, 0.8415, 0.1371, 0.8893, 0.09955, 0.8323, 0.07442, 0.8392, 0.124, 0.8415, 0.05816, 0.8596, 0.05699, 0.8857, 0.07442, 0.8392, 0.09576, 0.9166, 0.09765, 0.8745, 0.05699, 0.8857, 0.1371, 0.8893, 0.09765, 0.8745, 0.09576, 0.9166, 0.124, 0.8415, 0.09765, 0.8745, 0.1371, 0.8893, 0.07442, 0.8392, 0.09765, 0.8745, 0.124, 0.8415, 0.05699, 0.8857, 0.09765, 0.8745, 0.07442, 0.8392, 0.1455, 0.929, 0.158, 0.9134, 0.1345, 0.9123, 0.158, 0.9134, 0.1455, 0.929, 0.1643, 0.9361, 0.1455, 0.929, 0.1345, 0.9123, 0.1262, 0.9343, 0.1455, 0.929, 0.1262, 0.9343, 0.1446, 0.949, 0.1455, 0.929, 0.1446, 0.949, 0.1643, 0.9361, 0.158, 0.9134, 0.1643, 0.9361, 0.1649, 0.9237, 0.1345, 0.9123, 0.158, 0.9134, 0.1464, 0.909, 0.1262, 0.9343, 0.1345, 0.9123, 0.1268, 0.922, 0.1446, 0.949, 0.1262, 0.9343, 0.1331, 0.9447, 0.1643, 0.9361, 0.1446, 0.949, 0.1566, 0.9457, 0.158, 0.9134, 0.1649, 0.9237, 0.1464, 0.909, 0.1345, 0.9123, 0.1464, 0.909, 0.1268, 0.922, 0.1262, 0.9343, 0.1268, 0.922, 0.1331, 0.9447, 0.1446, 0.949, 0.1331, 0.9447, 0.1566, 0.9457, 0.1643, 0.9361, 0.1566, 0.9457, 0.1649, 0.9237, 0.1464, 0.909, 0.1649, 0.9237, 0.1455, 0.929, 0.1268, 0.922, 0.1464, 0.909, 0.1455, 0.929, 0.1331, 0.9447, 0.1268, 0.922, 0.1455, 0.929, 0.1566, 0.9457, 0.1331, 0.9447, 0.1455, 0.929, 0.1649, 0.9237, 0.1566, 0.9457, 0.1455, 0.929, 0.1021, 0.9128, 0.108, 0.8821, 0.07076, 0.8934, 0.108, 0.8821, 0.1021, 0.9128, 0.1306, 0.915, 0.1021, 0.9128, 0.07076, 0.8934, 0.0703, 0.9334, 0.1021, 0.9128, 0.0703, 0.9334, 0.1073, 0.9467, 0.1021, 0.9128, 0.1073, 0.9467, 0.1306, 0.915, 0.108, 0.8821, 0.1306, 0.915, 0.1167, 0.8971, 0.07076, 0.8934, 0.108, 0.8821, 0.07978, 0.8837, 0.0703, 0.9334, 0.07076, 0.8934, 0.05648, 0.9154, 0.1073, 0.9467, 0.0703, 0.9334, 0.07905, 0.9484, 0.1306, 0.915, 0.1073, 0.9467, 0.1163, 0.937, 0.108, 0.8821, 0.1167, 0.8971, 0.07978, 0.8837, 0.07076, 0.8934, 0.07978, 0.8837, 0.05648, 0.9154, 0.0703, 0.9334, 0.05648, 0.9154, 0.07905, 0.9484, 0.1073, 0.9467, 0.07905, 0.9484, 0.1163, 0.937, 0.1306, 0.915, 0.1163, 0.937, 0.1167, 0.8971, 0.07978, 0.8837, 0.1167, 0.8971, 0.08491, 0.9177, 0.05648, 0.9154, 0.07978, 0.8837, 0.08491, 0.9177, 0.07905, 0.9484, 0.05648, 0.9154, 0.08491, 0.9177, 0.1163, 0.937, 0.07905, 0.9484, 0.08491, 0.9177, 0.1167, 0.8971, 0.1163, 0.937, 0.08491, 0.9177])
me_icosphere_001.materials.append(mat_stone)
me_icosphere_001.update()
me_cube_002 = bpy.data.meshes.new('Cube.002')
me_cube_002.from_pydata([(0.0, 1.0, 0.0), (-3.638e-09, 0.6948, 2.0), (0.9511, 0.309, 0.0), (0.6608, 0.2147, 2.0), (0.5878, -0.809, 0.0), (0.4084, -0.5621, 2.0), (-0.5878, -0.809, 0.0), (-0.4084, -0.5621, 2.0), (-0.9511, 0.309, 0.0), (-0.6608, 0.2147, 2.0), (1.109, 0.4573, 4.012), (0.4487, 0.9374, 4.012), (0.8571, -0.3195, 4.012), (0.04028, -0.3195, 4.012), (-0.2121, 0.4573, 4.012), (1.245, 0.7972, 5.407), (0.4317, 0.8747, 5.407), (1.422, -1.878e-05, 5.407), (0.7191, -0.4153, 5.407), (0.1068, 0.1253, 5.407), (1.324, 1.264, 8.369), (0.5108, 1.342, 8.369), (1.502, 0.4669, 8.369), (0.7982, 0.05159, 8.369), (0.1859, 0.5922, 8.369), (0.8641, 0.7433, 9.118), (1.626, 4.439, 10.76), (0.8133, 4.516, 10.76), (1.167, 3.918, 11.51), (3.238, 0.8537, 9.703), (3.061, 1.651, 9.703), (2.601, 1.13, 10.45), (1.944, -1.721, 10.86), (2.647, -1.306, 10.86), (2.01, -1.03, 11.61), (-1.416, -0.3314, 11.51), (-0.804, -0.872, 11.51), (-0.7381, -0.1803, 12.26), (-1.64, 2.274, 10.13), (-1.965, 1.525, 10.13), (-1.287, 1.676, 10.88), (1.104, 6.326, 12.57), (3.705, 1.787, 11.01), (3.009, -2.804, 12.98), (-2.869, -1.948, 13.89), (-3.071, 2.692, 11.64)], [], [(0, 1, 3, 2), (2, 3, 5, 4), (4, 5, 7, 6), (7, 5, 12, 13), (6, 7, 9, 8), (8, 9, 1, 0), (0, 2, 4, 6, 8), (11, 14, 19, 16), (9, 7, 13, 14), (5, 3, 10, 12), (1, 9, 14, 11), (3, 1, 11, 10), (19, 18, 23, 24), (13, 12, 17, 18), (10, 11, 16, 15), (14, 13, 18, 19), (12, 10, 15, 17), (25, 21, 38, 40), (17, 15, 20, 22), (16, 19, 24, 21), (18, 17, 22, 23), (15, 16, 21, 20), (25, 23, 32, 34), (21, 25, 28, 27), (23, 25, 37, 36), (25, 22, 29, 31), (33, 34, 43), (25, 20, 26, 28), (20, 21, 27, 26), (36, 37, 44), (20, 25, 31, 30), (22, 20, 30, 29), (32, 33, 43), (22, 25, 34, 33), (23, 22, 33, 32), (37, 35, 44), (25, 24, 35, 37), (24, 23, 36, 35), (40, 38, 45), (24, 25, 40, 39), (21, 24, 39, 38), (29, 30, 42), (34, 32, 43), (30, 31, 42), (26, 27, 41), (31, 29, 42), (28, 26, 41), (38, 39, 45), (27, 28, 41), (39, 40, 45), (35, 36, 44)])
_uv = me_cube_002.uv_layers.new(name='UVMap')
_uv.uv.foreach_set('vector', [0.5871, 0.2907, 0.5871, 0.2632, 0.5982, 0.2632, 0.5982, 0.2907, 0.5982, 0.2907, 0.5982, 0.2632, 0.6092, 0.2632, 0.6092, 0.2907, 0.6092, 0.2907, 0.6092, 0.2632, 0.6202, 0.2632, 0.6202, 0.2907, 0.6202, 0.2632, 0.6092, 0.2632, 0.6092, 0.2632, 0.6202, 0.2632, 0.6202, 0.2907, 0.6202, 0.2632, 0.6313, 0.2632, 0.6313, 0.2907, 0.6313, 0.2907, 0.6313, 0.2632, 0.6423, 0.2632, 0.6423, 0.2907, 0.6009, 0.2913, 0.5883, 0.3004, 0.5931, 0.3152, 0.6087, 0.3152, 0.6135, 0.3004, 0.6423, 0.2632, 0.6313, 0.2632, 0.6313, 0.2632, 0.6423, 0.2632, 0.6313, 0.2632, 0.6202, 0.2632, 0.6202, 0.2632, 0.6313, 0.2632, 0.6092, 0.2632, 0.5982, 0.2632, 0.5982, 0.2632, 0.6092, 0.2632, 0.6423, 0.2632, 0.6313, 0.2632, 0.6313, 0.2632, 0.6423, 0.2632, 0.5982, 0.2632, 0.5871, 0.2632, 0.5871, 0.2632, 0.5982, 0.2632, 0.6313, 0.2632, 0.6202, 0.2632, 0.6202, 0.2632, 0.6313, 0.2632, 0.6202, 0.2632, 0.6092, 0.2632, 0.6092, 0.2632, 0.6202, 0.2632, 0.5982, 0.2632, 0.5871, 0.2632, 0.5871, 0.2632, 0.5982, 0.2632, 0.6313, 0.2632, 0.6202, 0.2632, 0.6202, 0.2632, 0.6313, 0.2632, 0.6092, 0.2632, 0.5982, 0.2632, 0.5982, 0.2632, 0.6092, 0.2632, 0.6423, 0.2632, 0.6423, 0.2632, 0.6423, 0.2632, 0.6423, 0.2632, 0.6092, 0.2632, 0.5982, 0.2632, 0.5982, 0.2632, 0.6092, 0.2632, 0.6423, 0.2632, 0.6313, 0.2632, 0.6313, 0.2632, 0.6423, 0.2632, 0.6202, 0.2632, 0.6092, 0.2632, 0.6092, 0.2632, 0.6202, 0.2632, 0.5982, 0.2632, 0.5871, 0.2632, 0.5871, 0.2632, 0.5982, 0.2632, 0.6313, 0.2632, 0.6202, 0.2632, 0.6202, 0.2632, 0.6313, 0.2632, 0.6423, 0.2632, 0.6423, 0.2632, 0.6423, 0.2632, 0.6423, 0.2632, 0.6202, 0.2632, 0.6313, 0.2632, 0.6313, 0.2632, 0.6202, 0.2632, 0.6202, 0.2632, 0.6092, 0.2632, 0.6092, 0.2632, 0.6202, 0.2632, 0.6092, 0.2632, 0.6202, 0.2632, 0.6092, 0.2632, 0.6092, 0.2632, 0.5982, 0.2632, 0.5982, 0.2632, 0.6092, 0.2632, 0.5982, 0.2632, 0.5871, 0.2632, 0.5871, 0.2632, 0.5982, 0.2632, 0.6202, 0.2632, 0.6313, 0.2632, 0.6202, 0.2632, 0.5982, 0.2632, 0.6092, 0.2632, 0.6092, 0.2632, 0.5982, 0.2632, 0.6092, 0.2632, 0.5982, 0.2632, 0.5982, 0.2632, 0.6092, 0.2632, 0.6202, 0.2632, 0.6092, 0.2632, 0.6202, 0.2632, 0.6092, 0.2632, 0.6202, 0.2632, 0.6202, 0.2632, 0.6092, 0.2632, 0.6202, 0.2632, 0.6092, 0.2632, 0.6092, 0.2632, 0.6202, 0.2632, 0.6423, 0.2632, 0.6313, 0.2632, 0.6423, 0.2632, 0.6423, 0.2632, 0.6313, 0.2632, 0.6313, 0.2632, 0.6423, 0.2632, 0.6313, 0.2632, 0.6202, 0.2632, 0.6202, 0.2632, 0.6313, 0.2632, 0.6423, 0.2632, 0.6423, 0.2632, 0.6423, 0.2632, 0.6313, 0.2632, 0.6423, 0.2632, 0.6423, 0.2632, 0.6313, 0.2632, 0.6423, 0.2632, 0.6313, 0.2632, 0.6313, 0.2632, 0.6423, 0.2632, 0.6092, 0.2632, 0.5982, 0.2632, 0.6092, 0.2632, 0.6313, 0.2632, 0.6202, 0.2632, 0.6313, 0.2632, 0.5982, 0.2632, 0.6092, 0.2632, 0.5982, 0.2632, 0.5982, 0.2632, 0.5871, 0.2632, 0.5982, 0.2632, 0.6202, 0.2632, 0.6092, 0.2632, 0.6202, 0.2632, 0.6092, 0.2632, 0.5982, 0.2632, 0.6092, 0.2632, 0.6423, 0.2632, 0.6313, 0.2632, 0.6423, 0.2632, 0.6423, 0.2632, 0.6423, 0.2632, 0.6423, 0.2632, 0.6313, 0.2632, 0.6423, 0.2632, 0.6313, 0.2632, 0.6313, 0.2632, 0.6202, 0.2632, 0.6313, 0.2632])
me_cube_002.materials.append(mat_stone)
me_cube_002.update()
me_icosphere_002 = bpy.data.meshes.new('Icosphere.002')
me_icosphere_002.from_pydata([(2.159, 1.21, -2.695), (4.024, -0.1449, -1.27), (1.446, -0.9823, -1.27), (-0.1463, 1.21, -1.27), (1.446, 3.402, -1.27), (4.024, 2.565, -1.27), (2.871, -0.9823, 1.035), (0.2939, -0.1449, 1.035), (0.2939, 2.565, 1.035), (2.871, 3.402, 1.035), (4.464, 1.21, 1.035), (2.159, 1.21, 2.46), (-2.576, 2.153, -1.207), (-0.7115, 0.7978, 0.2173), (-3.289, -0.03955, 0.2173), (-4.881, 2.153, 0.2173), (-3.289, 4.345, 0.2173), (-0.7115, 3.508, 0.2173), (-1.864, -0.03955, 2.522), (-4.441, 0.7978, 2.522), (-4.441, 3.508, 2.522), (-1.864, 4.345, 2.522), (-0.2712, 2.153, 2.522), (-2.576, 2.153, 3.947), (-1.359, 5.674, -1.699), (0.5059, 4.319, -0.2742), (-2.071, 3.481, -0.2742), (-3.664, 5.674, -0.2742), (-2.071, 7.866, -0.2742), (0.5059, 7.028, -0.2742), (-0.6467, 3.481, 2.031), (-3.224, 4.319, 2.031), (-3.224, 7.028, 2.031), (-0.6467, 7.866, 2.031), (0.9461, 5.674, 2.031), (-1.359, 5.674, 3.455), (-3.716, -2.985, -1.708), (-2.092, -4.165, -0.4671), (-4.336, -4.894, -0.4671), (-5.723, -2.985, -0.4671), (-4.336, -1.076, -0.4671), (-2.092, -1.805, -0.4671), (-3.095, -4.894, 1.54), (-5.34, -4.165, 1.54), (-5.34, -1.805, 1.54), (-3.095, -1.076, 1.54), (-1.708, -2.985, 1.54), (-3.716, -2.985, 2.781), (-4.939, 1.709, -1.907), (-3.768, 0.858, -1.012), (-5.386, 0.332, -1.012), (-6.387, 1.709, -1.012), (-5.386, 3.086, -1.012), (-3.768, 2.56, -1.012), (-4.492, 0.332, 0.4357), (-6.11, 0.858, 0.4357), (-6.11, 2.56, 0.4357), (-4.492, 3.086, 0.4357), (-3.491, 1.709, 0.4357), (-4.939, 1.709, 1.331), (1.132, -0.5887, -2.162), (2.997, -1.944, -0.7376), (0.4198, -2.781, -0.7376), (-1.173, -0.5887, -0.7376), (0.4198, 1.604, -0.7376), (2.997, 0.7661, -0.7376), (1.844, -2.781, 1.567), (-0.7327, -1.944, 1.567), (-0.7327, 0.7661, 1.567), (1.844, 1.604, 1.567), (3.437, -0.5887, 1.567), (1.132, -0.5887, 2.992), (-0.2015, 3.265, -0.1678), (1.663, 1.91, 1.257), (-0.9138, 1.073, 1.257), (-2.507, 3.265, 1.257), (-0.9138, 5.458, 1.257), (1.663, 4.62, 1.257), (0.5108, 1.073, 3.562), (-2.066, 1.91, 3.562), (-2.066, 4.62, 3.562), (0.5108, 5.458, 3.562), (2.104, 3.265, 3.562), (-0.2015, 3.265, 4.986), (-1.118, -0.4109, 0.2506), (0.7465, -1.766, 1.675), (-1.831, -2.603, 1.675), (-3.423, -0.4109, 1.675), (-1.831, 1.781, 1.675), (0.7465, 0.9439, 1.675), (-0.406, -2.603, 3.98), (-2.983, -1.766, 3.98), (-2.983, 0.9439, 3.98), (-0.406, 1.781, 3.98), (1.187, -0.4109, 3.98), (-1.118, -0.4109, 5.405), (-0.6507, -2.79, -1.85), (1.214, -4.144, -0.4256), (-1.363, -4.982, -0.4256), (-2.956, -2.79, -0.4256), (-1.363, -0.5973, -0.4256), (1.214, -1.435, -0.4256), (0.06155, -4.982, 1.879), (-2.516, -4.144, 1.879), (-2.516, -1.435, 1.879), (0.06155, -0.5973, 1.879), (1.654, -2.79, 1.879), (-0.6507, -2.79, 3.304), (-4.024, -0.7192, -0.4939), (-2.653, -1.716, 0.5538), (-4.548, -2.331, 0.5538), (-5.72, -0.7192, 0.5538), (-4.548, 0.893, 0.5538), (-2.653, 0.2772, 0.5538), (-3.5, -2.331, 2.249), (-5.396, -1.716, 2.249), (-5.396, 0.2772, 2.249), (-3.5, 0.893, 2.249), (-2.329, -0.7192, 2.249), (-4.024, -0.7192, 3.297), (-3.436, 3.757, -2.131), (-2.265, 2.906, -1.236), (-3.883, 2.38, -1.236), (-4.884, 3.757, -1.236), (-3.883, 5.134, -1.236), (-2.265, 4.608, -1.236), (-2.988, 2.38, 0.2115), (-4.607, 2.906, 0.2115), (-4.607, 4.608, 0.2115), (-2.988, 5.134, 0.2115), (-1.988, 3.757, 0.2115), (-3.436, 3.757, 1.106)], [], [(0, 1, 2), (1, 0, 5), (0, 2, 3), (0, 3, 4), (0, 4, 5), (1, 5, 10), (2, 1, 6), (3, 2, 7), (4, 3, 8), (5, 4, 9), (1, 10, 6), (2, 6, 7), (3, 7, 8), (4, 8, 9), (5, 9, 10), (6, 10, 11), (7, 6, 11), (8, 7, 11), (9, 8, 11), (10, 9, 11), (12, 13, 14), (13, 12, 17), (12, 14, 15), (12, 15, 16), (12, 16, 17), (13, 17, 22), (14, 13, 18), (15, 14, 19), (16, 15, 20), (17, 16, 21), (13, 22, 18), (14, 18, 19), (15, 19, 20), (16, 20, 21), (17, 21, 22), (18, 22, 23), (19, 18, 23), (20, 19, 23), (21, 20, 23), (22, 21, 23), (24, 25, 26), (25, 24, 29), (24, 26, 27), (24, 27, 28), (24, 28, 29), (25, 29, 34), (26, 25, 30), (27, 26, 31), (28, 27, 32), (29, 28, 33), (25, 34, 30), (26, 30, 31), (27, 31, 32), (28, 32, 33), (29, 33, 34), (30, 34, 35), (31, 30, 35), (32, 31, 35), (33, 32, 35), (34, 33, 35), (36, 37, 38), (37, 36, 41), (36, 38, 39), (36, 39, 40), (36, 40, 41), (37, 41, 46), (38, 37, 42), (39, 38, 43), (40, 39, 44), (41, 40, 45), (37, 46, 42), (38, 42, 43), (39, 43, 44), (40, 44, 45), (41, 45, 46), (42, 46, 47), (43, 42, 47), (44, 43, 47), (45, 44, 47), (46, 45, 47), (48, 49, 50), (49, 48, 53), (48, 50, 51), (48, 51, 52), (48, 52, 53), (49, 53, 58), (50, 49, 54), (51, 50, 55), (52, 51, 56), (53, 52, 57), (49, 58, 54), (50, 54, 55), (51, 55, 56), (52, 56, 57), (53, 57, 58), (54, 58, 59), (55, 54, 59), (56, 55, 59), (57, 56, 59), (58, 57, 59), (60, 61, 62), (61, 60, 65), (60, 62, 63), (60, 63, 64), (60, 64, 65), (61, 65, 70), (62, 61, 66), (63, 62, 67), (64, 63, 68), (65, 64, 69), (61, 70, 66), (62, 66, 67), (63, 67, 68), (64, 68, 69), (65, 69, 70), (66, 70, 71), (67, 66, 71), (68, 67, 71), (69, 68, 71), (70, 69, 71), (72, 73, 74), (73, 72, 77), (72, 74, 75), (72, 75, 76), (72, 76, 77), (73, 77, 82), (74, 73, 78), (75, 74, 79), (76, 75, 80), (77, 76, 81), (73, 82, 78), (74, 78, 79), (75, 79, 80), (76, 80, 81), (77, 81, 82), (78, 82, 83), (79, 78, 83), (80, 79, 83), (81, 80, 83), (82, 81, 83), (84, 85, 86), (85, 84, 89), (84, 86, 87), (84, 87, 88), (84, 88, 89), (85, 89, 94), (86, 85, 90), (87, 86, 91), (88, 87, 92), (89, 88, 93), (85, 94, 90), (86, 90, 91), (87, 91, 92), (88, 92, 93), (89, 93, 94), (90, 94, 95), (91, 90, 95), (92, 91, 95), (93, 92, 95), (94, 93, 95), (96, 97, 98), (97, 96, 101), (96, 98, 99), (96, 99, 100), (96, 100, 101), (97, 101, 106), (98, 97, 102), (99, 98, 103), (100, 99, 104), (101, 100, 105), (97, 106, 102), (98, 102, 103), (99, 103, 104), (100, 104, 105), (101, 105, 106), (102, 106, 107), (103, 102, 107), (104, 103, 107), (105, 104, 107), (106, 105, 107), (108, 109, 110), (109, 108, 113), (108, 110, 111), (108, 111, 112), (108, 112, 113), (109, 113, 118), (110, 109, 114), (111, 110, 115), (112, 111, 116), (113, 112, 117), (109, 118, 114), (110, 114, 115), (111, 115, 116), (112, 116, 117), (113, 117, 118), (114, 118, 119), (115, 114, 119), (116, 115, 119), (117, 116, 119), (118, 117, 119), (120, 121, 122), (121, 120, 125), (120, 122, 123), (120, 123, 124), (120, 124, 125), (121, 125, 130), (122, 121, 126), (123, 122, 127), (124, 123, 128), (125, 124, 129), (121, 130, 126), (122, 126, 127), (123, 127, 128), (124, 128, 129), (125, 129, 130), (126, 130, 131), (127, 126, 131), (128, 127, 131), (129, 128, 131), (130, 129, 131)])
_uv = me_icosphere_002.uv_layers.new(name='UVMap')
_uv.uv.foreach_set('vector', [0.1568, 0.8693, 0.1796, 0.8368, 0.133, 0.8376, 0.1796, 0.8368, 0.1568, 0.8693, 0.1948, 0.881, 0.1568, 0.8693, 0.133, 0.8376, 0.1193, 0.8822, 0.1568, 0.8693, 0.1193, 0.8822, 0.1575, 0.9091, 0.1568, 0.8693, 0.1575, 0.9091, 0.1948, 0.881, 0.1796, 0.8368, 0.1948, 0.881, 0.1944, 0.8565, 0.133, 0.8376, 0.1796, 0.8368, 0.1562, 0.8296, 0.1193, 0.8822, 0.133, 0.8376, 0.1189, 0.8577, 0.1575, 0.9091, 0.1193, 0.8822, 0.134, 0.9019, 0.1948, 0.881, 0.1575, 0.9091, 0.1807, 0.9011, 0.1796, 0.8368, 0.1944, 0.8565, 0.1562, 0.8296, 0.133, 0.8376, 0.1562, 0.8296, 0.1189, 0.8577, 0.1193, 0.8822, 0.1189, 0.8577, 0.134, 0.9019, 0.1575, 0.9091, 0.134, 0.9019, 0.1807, 0.9011, 0.1948, 0.881, 0.1807, 0.9011, 0.1944, 0.8565, 0.1562, 0.8296, 0.1944, 0.8565, 0.1568, 0.8693, 0.1189, 0.8577, 0.1562, 0.8296, 0.1568, 0.8693, 0.134, 0.9019, 0.1189, 0.8577, 0.1568, 0.8693, 0.1807, 0.9011, 0.134, 0.9019, 0.1568, 0.8693, 0.1944, 0.8565, 0.1807, 0.9011, 0.1568, 0.8693, 0.08493, 0.9112, 0.1077, 0.8787, 0.06106, 0.8794, 0.1077, 0.8787, 0.08493, 0.9112, 0.1229, 0.9228, 0.08493, 0.9112, 0.06106, 0.8794, 0.04736, 0.9241, 0.08493, 0.9112, 0.04736, 0.9241, 0.08558, 0.9509, 0.08493, 0.9112, 0.08558, 0.9509, 0.1229, 0.9228, 0.1077, 0.8787, 0.1229, 0.9228, 0.1225, 0.8983, 0.06106, 0.8794, 0.1077, 0.8787, 0.08427, 0.8715, 0.04736, 0.9241, 0.06106, 0.8794, 0.04696, 0.8995, 0.08558, 0.9509, 0.04736, 0.9241, 0.06211, 0.9437, 0.1229, 0.9228, 0.08558, 0.9509, 0.1088, 0.9429, 0.1077, 0.8787, 0.1225, 0.8983, 0.08427, 0.8715, 0.06106, 0.8794, 0.08427, 0.8715, 0.04696, 0.8995, 0.04736, 0.9241, 0.04696, 0.8995, 0.06211, 0.9437, 0.08558, 0.9509, 0.06211, 0.9437, 0.1088, 0.9429, 0.1229, 0.9228, 0.1088, 0.9429, 0.1225, 0.8983, 0.08427, 0.8715, 0.1225, 0.8983, 0.08493, 0.9112, 0.04696, 0.8995, 0.08427, 0.8715, 0.08493, 0.9112, 0.06211, 0.9437, 0.04696, 0.8995, 0.08493, 0.9112, 0.1088, 0.9429, 0.06211, 0.9437, 0.08493, 0.9112, 0.1225, 0.8983, 0.1088, 0.9429, 0.08493, 0.9112, 0.1245, 0.9618, 0.1473, 0.9293, 0.1006, 0.93, 0.1473, 0.9293, 0.1245, 0.9618, 0.1624, 0.9734, 0.1245, 0.9618, 0.1006, 0.93, 0.08689, 0.9747, 0.1245, 0.9618, 0.08689, 0.9747, 0.1251, 1.001, 0.1245, 0.9618, 0.1251, 1.001, 0.1624, 0.9734, 0.1473, 0.9293, 0.1624, 0.9734, 0.162, 0.9489, 0.1006, 0.93, 0.1473, 0.9293, 0.1238, 0.9221, 0.08689, 0.9747, 0.1006, 0.93, 0.08649, 0.9501, 0.1251, 1.001, 0.08689, 0.9747, 0.1016, 0.9943, 0.1624, 0.9734, 0.1251, 1.001, 0.1483, 0.9935, 0.1473, 0.9293, 0.162, 0.9489, 0.1238, 0.9221, 0.1006, 0.93, 0.1238, 0.9221, 0.08649, 0.9501, 0.08689, 0.9747, 0.08649, 0.9501, 0.1016, 0.9943, 0.1251, 1.001, 0.1016, 0.9943, 0.1483, 0.9935, 0.1624, 0.9734, 0.1483, 0.9935, 0.162, 0.9489, 0.1238, 0.9221, 0.162, 0.9489, 0.1245, 0.9618, 0.08649, 0.9501, 0.1238, 0.9221, 0.1245, 0.9618, 0.1016, 0.9943, 0.08649, 0.9501, 0.1245, 0.9618, 0.1483, 0.9935, 0.1016, 0.9943, 0.1245, 0.9618, 0.162, 0.9489, 0.1483, 0.9935, 0.1245, 0.9618, 0.03762, 0.8338, 0.05749, 0.8055, 0.01684, 0.8062, 0.05749, 0.8055, 0.03762, 0.8338, 0.07069, 0.844, 0.03762, 0.8338, 0.01684, 0.8062, 0.004909, 0.8451, 0.03762, 0.8338, 0.004909, 0.8451, 0.03819, 0.8684, 0.03762, 0.8338, 0.03819, 0.8684, 0.07069, 0.844, 0.05749, 0.8055, 0.07069, 0.844, 0.07034, 0.8226, 0.01684, 0.8062, 0.05749, 0.8055, 0.03706, 0.7992, 0.004909, 0.8451, 0.01684, 0.8062, 0.004559, 0.8237, 0.03819, 0.8684, 0.004909, 0.8451, 0.01776, 0.8621, 0.07069, 0.844, 0.03819, 0.8684, 0.05841, 0.8615, 0.05749, 0.8055, 0.07034, 0.8226, 0.03706, 0.7992, 0.01684, 0.8062, 0.03706, 0.7992, 0.004559, 0.8237, 0.004909, 0.8451, 0.004559, 0.8237, 0.01776, 0.8621, 0.03819, 0.8684, 0.01776, 0.8621, 0.05841, 0.8615, 0.07069, 0.844, 0.05841, 0.8615, 0.07034, 0.8226, 0.03706, 0.7992, 0.07034, 0.8226, 0.03762, 0.8338, 0.004559, 0.8237, 0.03706, 0.7992, 0.03762, 0.8338, 0.01776, 0.8621, 0.004559, 0.8237, 0.03762, 0.8338, 0.05841, 0.8615, 0.01776, 0.8621, 0.03762, 0.8338, 0.07034, 0.8226, 0.05841, 0.8615, 0.03762, 0.8338, 0.04394, 0.9172, 0.05827, 0.8968, 0.02894, 0.8972, 0.05827, 0.8968, 0.04394, 0.9172, 0.06779, 0.9245, 0.04394, 0.9172, 0.02894, 0.8972, 0.02034, 0.9253, 0.04394, 0.9172, 0.02034, 0.9253, 0.04435, 0.9421, 0.04394, 0.9172, 0.04435, 0.9421, 0.06779, 0.9245, 0.05827, 0.8968, 0.06779, 0.9245, 0.06753, 0.9091, 0.02894, 0.8972, 0.05827, 0.8968, 0.04353, 0.8922, 0.02034, 0.9253, 0.02894, 0.8972, 0.02009, 0.9099, 0.04435, 0.9421, 0.02034, 0.9253, 0.02961, 0.9376, 0.06779, 0.9245, 0.04435, 0.9421, 0.05893, 0.9371, 0.05827, 0.8968, 0.06753, 0.9091, 0.04353, 0.8922, 0.02894, 0.8972, 0.04353, 0.8922, 0.02009, 0.9099, 0.02034, 0.9253, 0.02009, 0.9099, 0.02961, 0.9376, 0.04435, 0.9421, 0.02961, 0.9376, 0.05893, 0.9371, 0.06779, 0.9245, 0.05893, 0.9371, 0.06753, 0.9091, 0.04353, 0.8922, 0.06753, 0.9091, 0.04394, 0.9172, 0.02009, 0.9099, 0.04353, 0.8922, 0.04394, 0.9172, 0.02961, 0.9376, 0.02009, 0.9099, 0.04394, 0.9172, 0.05893, 0.9371, 0.02961, 0.9376, 0.04394, 0.9172, 0.06753, 0.9091, 0.05893, 0.9371, 0.04394, 0.9172, 0.13, 0.8458, 0.1528, 0.8133, 0.1062, 0.814, 0.1528, 0.8133, 0.13, 0.8458, 0.168, 0.8574, 0.13, 0.8458, 0.1062, 0.814, 0.09247, 0.8587, 0.13, 0.8458, 0.09247, 0.8587, 0.1307, 0.8855, 0.13, 0.8458, 0.1307, 0.8855, 0.168, 0.8574, 0.1528, 0.8133, 0.168, 0.8574, 0.1676, 0.8329, 0.1062, 0.814, 0.1528, 0.8133, 0.1294, 0.8061, 0.09247, 0.8587, 0.1062, 0.814, 0.09206, 0.8341, 0.1307, 0.8855, 0.09247, 0.8587, 0.1072, 0.8783, 0.168, 0.8574, 0.1307, 0.8855, 0.1539, 0.8775, 0.1528, 0.8133, 0.1676, 0.8329, 0.1294, 0.8061, 0.1062, 0.814, 0.1294, 0.8061, 0.09206, 0.8341, 0.09247, 0.8587, 0.09206, 0.8341, 0.1072, 0.8783, 0.1307, 0.8855, 0.1072, 0.8783, 0.1539, 0.8775, 0.168, 0.8574, 0.1539, 0.8775, 0.1676, 0.8329, 0.1294, 0.8061, 0.1676, 0.8329, 0.13, 0.8458, 0.09206, 0.8341, 0.1294, 0.8061, 0.13, 0.8458, 0.1072, 0.8783, 0.09206, 0.8341, 0.13, 0.8458, 0.1539, 0.8775, 0.1072, 0.8783, 0.13, 0.8458, 0.1676, 0.8329, 0.1539, 0.8775, 0.13, 0.8458, 0.1299, 0.916, 0.1527, 0.8835, 0.106, 0.8843, 0.1527, 0.8835, 0.1299, 0.916, 0.1678, 0.9277, 0.1299, 0.916, 0.106, 0.8843, 0.09228, 0.9289, 0.1299, 0.916, 0.09228, 0.9289, 0.1305, 0.9558, 0.1299, 0.916, 0.1305, 0.9558, 0.1678, 0.9277, 0.1527, 0.8835, 0.1678, 0.9277, 0.1674, 0.9032, 0.106, 0.8843, 0.1527, 0.8835, 0.1292, 0.8763, 0.09228, 0.9289, 0.106, 0.8843, 0.09188, 0.9044, 0.1305, 0.9558, 0.09228, 0.9289, 0.107, 0.9486, 0.1678, 0.9277, 0.1305, 0.9558, 0.1537, 0.9478, 0.1527, 0.8835, 0.1674, 0.9032, 0.1292, 0.8763, 0.106, 0.8843, 0.1292, 0.8763, 0.09188, 0.9044, 0.09228, 0.9289, 0.09188, 0.9044, 0.107, 0.9486, 0.1305, 0.9558, 0.107, 0.9486, 0.1537, 0.9478, 0.1678, 0.9277, 0.1537, 0.9478, 0.1674, 0.9032, 0.1292, 0.8763, 0.1674, 0.9032, 0.1299, 0.916, 0.09188, 0.9044, 0.1292, 0.8763, 0.1299, 0.916, 0.107, 0.9486, 0.09188, 0.9044, 0.1299, 0.916, 0.1537, 0.9478, 0.107, 0.9486, 0.1299, 0.916, 0.1674, 0.9032, 0.1537, 0.9478, 0.1299, 0.916, 0.09435, 0.8613, 0.1172, 0.8287, 0.07048, 0.8295, 0.1172, 0.8287, 0.09435, 0.8613, 0.1323, 0.8729, 0.09435, 0.8613, 0.07048, 0.8295, 0.05678, 0.8741, 0.09435, 0.8613, 0.05678, 0.8741, 0.095, 0.901, 0.09435, 0.8613, 0.095, 0.901, 0.1323, 0.8729, 0.1172, 0.8287, 0.1323, 0.8729, 0.1319, 0.8484, 0.07048, 0.8295, 0.1172, 0.8287, 0.0937, 0.8215, 0.05678, 0.8741, 0.07048, 0.8295, 0.05638, 0.8496, 0.095, 0.901, 0.05678, 0.8741, 0.07154, 0.8938, 0.1323, 0.8729, 0.095, 0.901, 0.1182, 0.893, 0.1172, 0.8287, 0.1319, 0.8484, 0.0937, 0.8215, 0.07048, 0.8295, 0.0937, 0.8215, 0.05638, 0.8496, 0.05678, 0.8741, 0.05638, 0.8496, 0.07154, 0.8938, 0.095, 0.901, 0.07154, 0.8938, 0.1182, 0.893, 0.1323, 0.8729, 0.1182, 0.893, 0.1319, 0.8484, 0.0937, 0.8215, 0.1319, 0.8484, 0.09435, 0.8613, 0.05638, 0.8496, 0.0937, 0.8215, 0.09435, 0.8613, 0.07154, 0.8938, 0.05638, 0.8496, 0.09435, 0.8613, 0.1182, 0.893, 0.07154, 0.8938, 0.09435, 0.8613, 0.1319, 0.8484, 0.1182, 0.893, 0.09435, 0.8613, 0.08867, 0.8199, 0.1115, 0.7874, 0.0648, 0.7881, 0.1115, 0.7874, 0.08867, 0.8199, 0.1266, 0.8315, 0.08867, 0.8199, 0.0648, 0.7881, 0.0511, 0.8328, 0.08867, 0.8199, 0.0511, 0.8328, 0.08932, 0.8596, 0.08867, 0.8199, 0.08932, 0.8596, 0.1266, 0.8315, 0.1115, 0.7874, 0.1266, 0.8315, 0.1262, 0.807, 0.0648, 0.7881, 0.1115, 0.7874, 0.08802, 0.7802, 0.0511, 0.8328, 0.0648, 0.7881, 0.0507, 0.8082, 0.08932, 0.8596, 0.0511, 0.8328, 0.06585, 0.8524, 0.1266, 0.8315, 0.08932, 0.8596, 0.1125, 0.8516, 0.1115, 0.7874, 0.1262, 0.807, 0.08802, 0.7802, 0.0648, 0.7881, 0.08802, 0.7802, 0.0507, 0.8082, 0.0511, 0.8328, 0.0507, 0.8082, 0.06585, 0.8524, 0.08932, 0.8596, 0.06585, 0.8524, 0.1125, 0.8516, 0.1266, 0.8315, 0.1125, 0.8516, 0.1262, 0.807, 0.08802, 0.7802, 0.1262, 0.807, 0.08867, 0.8199, 0.0507, 0.8082, 0.08802, 0.7802, 0.08867, 0.8199, 0.06585, 0.8524, 0.0507, 0.8082, 0.08867, 0.8199, 0.1125, 0.8516, 0.06585, 0.8524, 0.08867, 0.8199, 0.1262, 0.807, 0.1125, 0.8516, 0.08867, 0.8199, 0.04527, 0.8725, 0.06204, 0.8486, 0.02771, 0.8491, 0.06204, 0.8486, 0.04527, 0.8725, 0.07319, 0.8811, 0.04527, 0.8725, 0.02771, 0.8491, 0.01764, 0.882, 0.04527, 0.8725, 0.01764, 0.882, 0.04574, 0.9017, 0.04527, 0.8725, 0.04574, 0.9017, 0.07319, 0.8811, 0.06204, 0.8486, 0.07319, 0.8811, 0.07289, 0.863, 0.02771, 0.8491, 0.06204, 0.8486, 0.04479, 0.8433, 0.01764, 0.882, 0.02771, 0.8491, 0.01734, 0.8639, 0.04574, 0.9017, 0.01764, 0.882, 0.02849, 0.8964, 0.07319, 0.8811, 0.04574, 0.9017, 0.06282, 0.8958, 0.06204, 0.8486, 0.07289, 0.863, 0.04479, 0.8433, 0.02771, 0.8491, 0.04479, 0.8433, 0.01734, 0.8639, 0.01764, 0.882, 0.01734, 0.8639, 0.02849, 0.8964, 0.04574, 0.9017, 0.02849, 0.8964, 0.06282, 0.8958, 0.07319, 0.8811, 0.06282, 0.8958, 0.07289, 0.863, 0.04479, 0.8433, 0.07289, 0.863, 0.04527, 0.8725, 0.01734, 0.8639, 0.04479, 0.8433, 0.04527, 0.8725, 0.02849, 0.8964, 0.01734, 0.8639, 0.04527, 0.8725, 0.06282, 0.8958, 0.02849, 0.8964, 0.04527, 0.8725, 0.07289, 0.863, 0.06282, 0.8958, 0.04527, 0.8725, 0.07989, 0.9421, 0.09422, 0.9217, 0.06489, 0.9222, 0.09422, 0.9217, 0.07989, 0.9421, 0.1037, 0.9495, 0.07989, 0.9421, 0.06489, 0.9222, 0.05629, 0.9502, 0.07989, 0.9421, 0.05629, 0.9502, 0.0803, 0.9671, 0.07989, 0.9421, 0.0803, 0.9671, 0.1037, 0.9495, 0.09422, 0.9217, 0.1037, 0.9495, 0.1035, 0.934, 0.06489, 0.9222, 0.09422, 0.9217, 0.07948, 0.9172, 0.05629, 0.9502, 0.06489, 0.9222, 0.05604, 0.9348, 0.0803, 0.9671, 0.05629, 0.9502, 0.06556, 0.9626, 0.1037, 0.9495, 0.0803, 0.9671, 0.09488, 0.9621, 0.09422, 0.9217, 0.1035, 0.934, 0.07948, 0.9172, 0.06489, 0.9222, 0.07948, 0.9172, 0.05604, 0.9348, 0.05629, 0.9502, 0.05604, 0.9348, 0.06556, 0.9626, 0.0803, 0.9671, 0.06556, 0.9626, 0.09488, 0.9621, 0.1037, 0.9495, 0.09488, 0.9621, 0.1035, 0.934, 0.07948, 0.9172, 0.1035, 0.934, 0.07989, 0.9421, 0.05604, 0.9348, 0.07948, 0.9172, 0.07989, 0.9421, 0.06556, 0.9626, 0.05604, 0.9348, 0.07989, 0.9421, 0.09488, 0.9621, 0.06556, 0.9626, 0.07989, 0.9421, 0.1035, 0.934, 0.09488, 0.9621, 0.07989, 0.9421])
me_icosphere_002.materials.append(mat_stone)
me_icosphere_002.update()
me_cube_003 = bpy.data.meshes.new('Cube.003')
me_cube_003.from_pydata([(-1.0, -4.4, -1.0), (-1.0, -4.4, 4.0), (-1.0, 4.4, -1.0), (-1.0, 4.4, 4.0), (1.0, -4.4, -1.0), (1.0, -4.4, 4.0), (1.0, 4.4, -1.0), (1.0, 4.4, 4.0), (-1.0, 2.64, -1.0), (-1.0, 0.88, -1.0), (-1.0, -0.88, -1.0), (-1.0, -2.64, -1.0), (-1.0, -2.64, 4.0), (-1.0, -0.88, 4.0), (-1.0, 0.88, 4.0), (-1.0, 2.64, 4.0), (1.0, -2.64, -1.0), (1.0, -0.88, -1.0), (1.0, 0.88, -1.0), (1.0, 2.64, -1.0), (1.0, 2.64, 4.0), (1.0, 0.88, 4.0), (1.0, -0.88, 4.0), (1.0, -2.64, 4.0), (-1.0, -4.4, 0.25), (-1.0, -4.4, 1.5), (-1.0, -4.4, 2.75), (-1.0, 4.4, 2.75), (-1.0, 4.4, 1.5), (-1.0, 4.4, 0.25), (1.0, 4.4, 2.75), (1.0, 4.4, 1.5), (1.0, 4.4, 0.25), (1.0, -4.4, 2.75), (1.0, -4.4, 1.5), (1.0, -4.4, 0.25), (1.0, 2.64, 2.75), (1.0, 2.64, 1.5), (1.0, 2.64, 0.25), (1.0, 0.88, 2.75), (1.0, 0.88, 1.5), (1.0, 0.88, 0.25), (1.0, -0.88, 2.75), (1.0, -0.88, 1.5), (1.0, -0.88, 0.25), (1.0, -2.64, 2.75), (1.0, -2.64, 1.5), (1.0, -2.64, 0.25), (-1.0, -2.64, 2.75), (-1.0, -2.64, 1.5), (-1.0, -2.64, 0.25), (-1.0, -0.88, 2.75), (-1.0, -0.88, 1.5), (-1.0, -0.88, 0.25), (-1.0, 0.88, 2.75), (-1.0, 0.88, 1.5), (-1.0, 0.88, 0.25), (-1.0, 2.64, 2.75), (-1.0, 2.64, 1.5), (-1.0, 2.64, 0.25)], [], [(57, 15, 3, 27), (27, 3, 7, 30), (45, 23, 5, 33), (33, 5, 1, 26), (11, 16, 4, 0), (23, 12, 1, 5), (7, 3, 15, 20), (20, 15, 14, 21), (21, 14, 13, 22), (22, 13, 12, 23), (2, 6, 19, 8), (8, 19, 18, 9), (9, 18, 17, 10), (10, 17, 16, 11), (30, 7, 20, 36), (36, 20, 21, 39), (39, 21, 22, 42), (42, 22, 23, 45), (26, 1, 12, 48), (48, 12, 13, 51), (51, 13, 14, 54), (54, 14, 15, 57), (9, 56, 59, 8), (56, 55, 58, 59), (55, 54, 57, 58), (10, 53, 56, 9), (53, 52, 55, 56), (52, 51, 54, 55), (11, 50, 53, 10), (50, 49, 52, 53), (49, 48, 51, 52), (0, 24, 50, 11), (24, 25, 49, 50), (25, 26, 48, 49), (17, 44, 47, 16), (44, 43, 46, 47), (43, 42, 45, 46), (18, 41, 44, 17), (41, 40, 43, 44), (40, 39, 42, 43), (19, 38, 41, 18), (38, 37, 40, 41), (37, 36, 39, 40), (6, 32, 38, 19), (32, 31, 37, 38), (31, 30, 36, 37), (4, 35, 24, 0), (35, 34, 25, 24), (34, 33, 26, 25), (16, 47, 35, 4), (47, 46, 34, 35), (46, 45, 33, 34), (2, 29, 32, 6), (29, 28, 31, 32), (28, 27, 30, 31), (8, 59, 29, 2), (59, 58, 28, 29), (58, 57, 27, 28)])
_uv = me_cube_003.uv_layers.new(name='UVMap')
_uv.uv.foreach_set('vector', [0.4678, 0.6837, 0.4678, 0.746, 0.5272, 0.746, 0.5272, 0.6837, 0.4118, 0.6988, 0.4118, 0.7775, 0.5378, 0.7775, 0.5378, 0.6988, 0.2796, 0.6439, 0.2796, 0.6921, 0.2116, 0.6921, 0.2116, 0.6439, 0.5378, 0.6988, 0.5378, 0.7775, 0.4118, 0.7775, 0.4118, 0.6988, 0.402, 0.5611, 0.402, 0.5611, 0.3341, 0.5611, 0.3341, 0.5611, 0.2818, 0.6114, 0.2806, 0.6886, 0.2127, 0.6876, 0.2138, 0.6104, 0.5536, 0.6154, 0.5524, 0.6926, 0.4845, 0.6916, 0.4856, 0.6144, 0.4856, 0.6144, 0.4845, 0.6916, 0.4165, 0.6906, 0.4177, 0.6134, 0.4177, 0.6134, 0.4165, 0.6906, 0.3486, 0.6896, 0.3497, 0.6124, 0.3497, 0.6124, 0.3486, 0.6896, 0.2806, 0.6886, 0.2818, 0.6114, 0.6739, 0.5611, 0.6739, 0.5611, 0.6059, 0.5611, 0.6059, 0.5611, 0.6059, 0.5611, 0.6059, 0.5611, 0.538, 0.5611, 0.538, 0.5611, 0.538, 0.5611, 0.538, 0.5611, 0.47, 0.5611, 0.47, 0.5611, 0.47, 0.5611, 0.47, 0.5611, 0.402, 0.5611, 0.402, 0.5611, 0.5514, 0.6439, 0.5514, 0.6921, 0.4834, 0.6921, 0.4834, 0.6439, 0.4834, 0.6439, 0.4834, 0.6921, 0.4155, 0.6921, 0.4155, 0.6439, 0.4155, 0.6439, 0.4155, 0.6921, 0.3475, 0.6921, 0.3475, 0.6439, 0.3475, 0.6439, 0.3475, 0.6921, 0.2796, 0.6921, 0.2796, 0.6439, 0.2301, 0.6837, 0.2301, 0.746, 0.2895, 0.746, 0.2895, 0.6837, 0.2895, 0.6837, 0.2895, 0.746, 0.3489, 0.746, 0.3489, 0.6837, 0.3489, 0.6837, 0.3489, 0.746, 0.4084, 0.746, 0.4084, 0.6837, 0.4084, 0.6837, 0.4084, 0.746, 0.4678, 0.746, 0.4678, 0.6837, 0.4084, 0.4965, 0.4084, 0.5589, 0.4678, 0.5589, 0.4678, 0.4965, 0.4084, 0.5589, 0.4084, 0.6213, 0.4678, 0.6213, 0.4678, 0.5589, 0.4084, 0.6213, 0.4084, 0.6837, 0.4678, 0.6837, 0.4678, 0.6213, 0.3489, 0.4965, 0.3489, 0.5589, 0.4084, 0.5589, 0.4084, 0.4965, 0.3489, 0.5589, 0.3489, 0.6213, 0.4084, 0.6213, 0.4084, 0.5589, 0.3489, 0.6213, 0.3489, 0.6837, 0.4084, 0.6837, 0.4084, 0.6213, 0.2895, 0.4965, 0.2895, 0.5589, 0.3489, 0.5589, 0.3489, 0.4965, 0.2895, 0.5589, 0.2895, 0.6213, 0.3489, 0.6213, 0.3489, 0.5589, 0.2895, 0.6213, 0.2895, 0.6837, 0.3489, 0.6837, 0.3489, 0.6213, 0.2301, 0.4965, 0.2301, 0.5589, 0.2895, 0.5589, 0.2895, 0.4965, 0.2301, 0.5589, 0.2301, 0.6213, 0.2895, 0.6213, 0.2895, 0.5589, 0.2301, 0.6213, 0.2301, 0.6837, 0.2895, 0.6837, 0.2895, 0.6213, 0.3475, 0.4991, 0.3475, 0.5473, 0.2796, 0.5473, 0.2796, 0.4991, 0.3475, 0.5473, 0.3475, 0.5956, 0.2796, 0.5956, 0.2796, 0.5473, 0.3475, 0.5956, 0.3475, 0.6439, 0.2796, 0.6439, 0.2796, 0.5956, 0.4155, 0.4991, 0.4155, 0.5473, 0.3475, 0.5473, 0.3475, 0.4991, 0.4155, 0.5473, 0.4155, 0.5956, 0.3475, 0.5956, 0.3475, 0.5473, 0.4155, 0.5956, 0.4155, 0.6439, 0.3475, 0.6439, 0.3475, 0.5956, 0.4834, 0.4991, 0.4834, 0.5473, 0.4155, 0.5473, 0.4155, 0.4991, 0.4834, 0.5473, 0.4834, 0.5956, 0.4155, 0.5956, 0.4155, 0.5473, 0.4834, 0.5956, 0.4834, 0.6439, 0.4155, 0.6439, 0.4155, 0.5956, 0.5514, 0.4991, 0.5514, 0.5473, 0.4834, 0.5473, 0.4834, 0.4991, 0.5514, 0.5473, 0.5514, 0.5956, 0.4834, 0.5956, 0.4834, 0.5473, 0.5514, 0.5956, 0.5514, 0.6439, 0.4834, 0.6439, 0.4834, 0.5956, 0.5378, 0.4625, 0.5378, 0.5413, 0.4118, 0.5413, 0.4118, 0.4625, 0.5378, 0.5413, 0.5378, 0.62, 0.4118, 0.62, 0.4118, 0.5413, 0.5378, 0.62, 0.5378, 0.6988, 0.4118, 0.6988, 0.4118, 0.62, 0.2796, 0.4991, 0.2796, 0.5473, 0.2116, 0.5473, 0.2116, 0.4991, 0.2796, 0.5473, 0.2796, 0.5956, 0.2116, 0.5956, 0.2116, 0.5473, 0.2796, 0.5956, 0.2796, 0.6439, 0.2116, 0.6439, 0.2116, 0.5956, 0.4118, 0.4625, 0.4118, 0.5413, 0.5378, 0.5413, 0.5378, 0.4625, 0.4118, 0.5413, 0.4118, 0.62, 0.5378, 0.62, 0.5378, 0.5413, 0.4118, 0.62, 0.4118, 0.6988, 0.5378, 0.6988, 0.5378, 0.62, 0.4678, 0.4965, 0.4678, 0.5589, 0.5272, 0.5589, 0.5272, 0.4965, 0.4678, 0.5589, 0.4678, 0.6213, 0.5272, 0.6213, 0.5272, 0.5589, 0.4678, 0.6213, 0.4678, 0.6837, 0.5272, 0.6837, 0.5272, 0.6213])
me_cube_003.materials.append(mat_stone)
me_cube_003.update()
me_cube_006 = bpy.data.meshes.new('Cube.006')
me_cube_006.from_pydata([(-1.0, -4.4, -1.0), (-1.0, -4.4, 4.0), (-1.0, 4.4, -1.0), (-1.0, 4.4, 4.0), (1.0, -4.4, -1.0), (1.0, -4.4, 4.0), (1.0, 4.4, -1.0), (1.0, 4.4, 4.0), (-1.0, 2.64, -1.0), (-1.0, 0.88, -1.0), (-1.0, -0.88, -1.0), (-1.0, -2.64, -1.0), (-1.0, -2.64, 4.0), (-1.0, -0.88, 4.0), (-1.0, 2.64, 4.0), (1.0, -2.64, -1.0), (1.0, -0.88, -1.0), (1.0, 0.88, -1.0), (1.0, 2.64, -1.0), (1.0, 2.64, 4.0), (1.0, -0.88, 4.0), (1.0, -2.64, 4.0), (-1.0, -4.4, 0.25), (-1.0, -4.4, 1.5), (-1.0, -4.4, 2.75), (-1.0, 4.4, 2.75), (-1.0, 4.4, 1.5), (-1.0, 4.4, 0.25), (1.0, 4.4, 2.75), (1.0, 4.4, 1.5), (1.0, 4.4, 0.25), (1.0, -4.4, 2.75), (1.0, -4.4, 1.5), (1.0, -4.4, 0.25), (1.0, 2.64, 2.75), (1.0, 2.64, 1.5), (1.0, 2.64, 0.25), (1.0, 0.88, 1.5), (1.0, 0.88, 0.25), (1.0, -0.88, 2.75), (1.0, -0.88, 1.5), (1.0, -0.88, 0.25), (1.0, -2.64, 2.75), (1.0, -2.64, 1.5), (1.0, -2.64, 0.25), (-1.0, -2.64, 2.75), (-1.0, -2.64, 1.5), (-1.0, -2.64, 0.25), (-1.0, -0.88, 1.5), (-1.0, -0.88, 0.25), (-1.0, 0.88, 1.5), (-1.0, 0.88, 0.25), (-1.0, 2.64, 2.75), (-1.0, 2.64, 1.5), (-1.0, 2.64, 0.25)], [], [(52, 14, 3, 25), (25, 3, 7, 28), (42, 21, 5, 31), (31, 5, 1, 24), (11, 15, 4, 0), (21, 12, 1, 5), (7, 3, 14, 19), (20, 13, 12, 21), (2, 6, 18, 8), (8, 18, 17, 9), (9, 17, 16, 10), (10, 16, 15, 11), (28, 7, 19, 34), (39, 20, 21, 42), (24, 1, 12, 45), (9, 51, 54, 8), (51, 50, 53, 54), (10, 49, 51, 9), (11, 47, 49, 10), (47, 46, 48, 49), (0, 22, 47, 11), (22, 23, 46, 47), (23, 24, 45, 46), (16, 41, 44, 15), (41, 40, 43, 44), (40, 39, 42, 43), (17, 38, 41, 16), (18, 36, 38, 17), (36, 35, 37, 38), (6, 30, 36, 18), (30, 29, 35, 36), (29, 28, 34, 35), (4, 33, 22, 0), (33, 32, 23, 22), (32, 31, 24, 23), (15, 44, 33, 4), (44, 43, 32, 33), (43, 42, 31, 32), (2, 27, 30, 6), (27, 26, 29, 30), (26, 25, 28, 29), (8, 54, 27, 2), (54, 53, 26, 27), (53, 52, 25, 26), (38, 37, 41), (41, 37, 40), (40, 37, 39), (49, 48, 51), (46, 45, 48), (13, 45, 12), (52, 53, 50, 14), (13, 39, 45), (20, 39, 13), (45, 39, 48), (39, 37, 48), (48, 37, 51), (51, 37, 50), (37, 35, 50), (35, 34, 50), (50, 34, 14), (19, 14, 34)])
_uv = me_cube_006.uv_layers.new(name='UVMap')
_uv.uv.foreach_set('vector', [0.4678, 0.6837, 0.4678, 0.746, 0.5272, 0.746, 0.5272, 0.6837, 0.4118, 0.6988, 0.4118, 0.7775, 0.5378, 0.7775, 0.5378, 0.6988, 0.2796, 0.6439, 0.2796, 0.6921, 0.2116, 0.6921, 0.2116, 0.6439, 0.5378, 0.6988, 0.5378, 0.7775, 0.4118, 0.7775, 0.4118, 0.6988, 0.402, 0.5611, 0.402, 0.5611, 0.3341, 0.5611, 0.3341, 0.5611, 0.2818, 0.6114, 0.2806, 0.6886, 0.2127, 0.6876, 0.2138, 0.6104, 0.5536, 0.6154, 0.5524, 0.6926, 0.4845, 0.6916, 0.4856, 0.6144, 0.3497, 0.6124, 0.3486, 0.6896, 0.2806, 0.6886, 0.2818, 0.6114, 0.6739, 0.5611, 0.6739, 0.5611, 0.6059, 0.5611, 0.6059, 0.5611, 0.6059, 0.5611, 0.6059, 0.5611, 0.538, 0.5611, 0.538, 0.5611, 0.538, 0.5611, 0.538, 0.5611, 0.47, 0.5611, 0.47, 0.5611, 0.47, 0.5611, 0.47, 0.5611, 0.402, 0.5611, 0.402, 0.5611, 0.5514, 0.6439, 0.5514, 0.6921, 0.4834, 0.6921, 0.4834, 0.6439, 0.3475, 0.6439, 0.3475, 0.6921, 0.2796, 0.6921, 0.2796, 0.6439, 0.2301, 0.6837, 0.2301, 0.746, 0.2895, 0.746, 0.2895, 0.6837, 0.4084, 0.4965, 0.4084, 0.5589, 0.4678, 0.5589, 0.4678, 0.4965, 0.4084, 0.5589, 0.4084, 0.6213, 0.4678, 0.6213, 0.4678, 0.5589, 0.3489, 0.4965, 0.3489, 0.5589, 0.4084, 0.5589, 0.4084, 0.4965, 0.2895, 0.4965, 0.2895, 0.5589, 0.3489, 0.5589, 0.3489, 0.4965, 0.2895, 0.5589, 0.2895, 0.6213, 0.3489, 0.6213, 0.3489, 0.5589, 0.2301, 0.4965, 0.2301, 0.5589, 0.2895, 0.5589, 0.2895, 0.4965, 0.2301, 0.5589, 0.2301, 0.6213, 0.2895, 0.6213, 0.2895, 0.5589, 0.2301, 0.6213, 0.2301, 0.6837, 0.2895, 0.6837, 0.2895, 0.6213, 0.3475, 0.4991, 0.3475, 0.5473, 0.2796, 0.5473, 0.2796, 0.4991, 0.3475, 0.5473, 0.3475, 0.5956, 0.2796, 0.5956, 0.2796, 0.5473, 0.3475, 0.5956, 0.3475, 0.6439, 0.2796, 0.6439, 0.2796, 0.5956, 0.4155, 0.4991, 0.4155, 0.5473, 0.3475, 0.5473, 0.3475, 0.4991, 0.4834, 0.4991, 0.4834, 0.5473, 0.4155, 0.5473, 0.4155, 0.4991, 0.4834, 0.5473, 0.4834, 0.5956, 0.4155, 0.5956, 0.4155, 0.5473, 0.5514, 0.4991, 0.5514, 0.5473, 0.4834, 0.5473, 0.4834, 0.4991, 0.5514, 0.5473, 0.5514, 0.5956, 0.4834, 0.5956, 0.4834, 0.5473, 0.5514, 0.5956, 0.5514, 0.6439, 0.4834, 0.6439, 0.4834, 0.5956, 0.5378, 0.4625, 0.5378, 0.5413, 0.4118, 0.5413, 0.4118, 0.4625, 0.5378, 0.5413, 0.5378, 0.62, 0.4118, 0.62, 0.4118, 0.5413, 0.5378, 0.62, 0.5378, 0.6988, 0.4118, 0.6988, 0.4118, 0.62, 0.2796, 0.4991, 0.2796, 0.5473, 0.2116, 0.5473, 0.2116, 0.4991, 0.2796, 0.5473, 0.2796, 0.5956, 0.2116, 0.5956, 0.2116, 0.5473, 0.2796, 0.5956, 0.2796, 0.6439, 0.2116, 0.6439, 0.2116, 0.5956, 0.4118, 0.4625, 0.4118, 0.5413, 0.5378, 0.5413, 0.5378, 0.4625, 0.4118, 0.5413, 0.4118, 0.62, 0.5378, 0.62, 0.5378, 0.5413, 0.4118, 0.62, 0.4118, 0.6988, 0.5378, 0.6988, 0.5378, 0.62, 0.4678, 0.4965, 0.4678, 0.5589, 0.5272, 0.5589, 0.5272, 0.4965, 0.4678, 0.5589, 0.4678, 0.6213, 0.5272, 0.6213, 0.5272, 0.5589, 0.4678, 0.6213, 0.4678, 0.6837, 0.5272, 0.6837, 0.5272, 0.6213, 0.4155, 0.5473, 0.4155, 0.5956, 0.3475, 0.5473, 0.3475, 0.5473, 0.4155, 0.5956, 0.3475, 0.5956, 0.3475, 0.5956, 0.4155, 0.5956, 0.3475, 0.6439, 0.3489, 0.5589, 0.3489, 0.6213, 0.4084, 0.5589, 0.2895, 0.6213, 0.2895, 0.6837, 0.3489, 0.6213, 0.3486, 0.6896, 0.2895, 0.6837, 0.2895, 0.746, 0.4678, 0.6837, 0.4678, 0.6213, 0.4084, 0.6213, 0.4678, 0.746, 0.7337, 0.5716, 0.836, 0.5716, 0.7337, 0.4815, 0.836, 0.5716, 0.836, 0.5716, 0.7337, 0.5716, 0.7337, 0.4815, 0.836, 0.5716, 0.7337, 0.5716, 0.836, 0.5716, 0.836, 0.6616, 0.7337, 0.5716, 0.7337, 0.5716, 0.836, 0.6616, 0.7337, 0.6616, 0.4084, 0.5589, 0.4155, 0.5956, 0.4084, 0.6213, 0.836, 0.6616, 0.836, 0.7517, 0.7337, 0.6616, 0.836, 0.7517, 0.836, 0.7517, 0.7337, 0.6616, 0.7337, 0.6616, 0.836, 0.7517, 0.7337, 0.7517, 0.836, 0.7517, 0.7337, 0.7517, 0.836, 0.7517])
me_cube_006.materials.append(mat_stone)
me_cube_006.update()
me_plane = bpy.data.meshes.new('Plane')
me_plane.from_pydata([(-1.0, -1.0, 0.0), (1.0, -1.0, 0.0), (-1.0, 1.0, 0.0), (1.0, 1.0, 0.0), (-1.0, 0.6, 0.0), (-1.0, 0.2, 0.0), (-1.0, -0.2, 0.0), (-1.0, -0.6, 0.0), (1.0, -0.6, 0.0), (1.0, -0.2, 0.0), (1.0, 0.2, 0.0), (1.0, 0.6, 0.0), (-0.6, -1.0, 0.0), (-0.2, -1.0, 0.0), (0.2, -1.0, 0.0), (0.6, -1.0, 0.0), (0.6, 1.0, 0.0), (0.2, 1.0, 0.0), (-0.2, 1.0, 0.0), (-0.6, 1.0, 0.0), (0.6, -0.6, 0.0), (0.2, -0.6, 0.0), (-0.2, -0.6, 0.0), (-0.6, -0.6, 0.0), (0.6, -0.2, 0.0), (0.2, -0.2, 0.0), (-0.2, -0.2, 0.0), (-0.6, -0.2, 0.0), (0.6, 0.2, 0.0), (0.2, 0.2, 0.0), (-0.2, 0.2, 0.0), (-0.6, 0.2, 0.0), (0.6, 0.6, 0.0), (0.2, 0.6, 0.0), (-0.2, 0.6, 0.0), (-0.6, 0.6, 0.0)], [], [(32, 11, 3, 16), (15, 1, 8, 20), (20, 8, 9, 24), (24, 9, 10, 28), (28, 10, 11, 32), (5, 31, 35, 4), (31, 30, 34, 35), (30, 29, 33, 34), (29, 28, 32, 33), (6, 27, 31, 5), (27, 26, 30, 31), (26, 25, 29, 30), (25, 24, 28, 29), (7, 23, 27, 6), (23, 22, 26, 27), (22, 21, 25, 26), (21, 20, 24, 25), (0, 12, 23, 7), (12, 13, 22, 23), (13, 14, 21, 22), (14, 15, 20, 21), (4, 35, 19, 2), (35, 34, 18, 19), (34, 33, 17, 18), (33, 32, 16, 17)])
_uv = me_plane.uv_layers.new(name='UVMap')
_uv.uv.foreach_set('vector', [0.7398, 0.5989, 0.7083, 0.5989, 0.7083, 0.5674, 0.7398, 0.5674, 0.7398, 0.7249, 0.7083, 0.7249, 0.7083, 0.6934, 0.7398, 0.6934, 0.7398, 0.6934, 0.7083, 0.6934, 0.7083, 0.6619, 0.7398, 0.6619, 0.7398, 0.6619, 0.7083, 0.6619, 0.7083, 0.6304, 0.7398, 0.6304, 0.7398, 0.6304, 0.7083, 0.6304, 0.7083, 0.5989, 0.7398, 0.5989, 0.8658, 0.6304, 0.8343, 0.6304, 0.8343, 0.5989, 0.8658, 0.5989, 0.8343, 0.6304, 0.8028, 0.6304, 0.8028, 0.5989, 0.8343, 0.5989, 0.8028, 0.6304, 0.7713, 0.6304, 0.7713, 0.5989, 0.8028, 0.5989, 0.7713, 0.6304, 0.7398, 0.6304, 0.7398, 0.5989, 0.7713, 0.5989, 0.8658, 0.6619, 0.8343, 0.6619, 0.8343, 0.6304, 0.8658, 0.6304, 0.8343, 0.6619, 0.8028, 0.6619, 0.8028, 0.6304, 0.8343, 0.6304, 0.8028, 0.6619, 0.7713, 0.6619, 0.7713, 0.6304, 0.8028, 0.6304, 0.7713, 0.6619, 0.7398, 0.6619, 0.7398, 0.6304, 0.7713, 0.6304, 0.8658, 0.6934, 0.8343, 0.6934, 0.8343, 0.6619, 0.8658, 0.6619, 0.8343, 0.6934, 0.8028, 0.6934, 0.8028, 0.6619, 0.8343, 0.6619, 0.8028, 0.6934, 0.7713, 0.6934, 0.7713, 0.6619, 0.8028, 0.6619, 0.7713, 0.6934, 0.7398, 0.6934, 0.7398, 0.6619, 0.7713, 0.6619, 0.8658, 0.7249, 0.8343, 0.7249, 0.8343, 0.6934, 0.8658, 0.6934, 0.8343, 0.7249, 0.8028, 0.7249, 0.8028, 0.6934, 0.8343, 0.6934, 0.8028, 0.7249, 0.7713, 0.7249, 0.7713, 0.6934, 0.8028, 0.6934, 0.7713, 0.7249, 0.7398, 0.7249, 0.7398, 0.6934, 0.7713, 0.6934, 0.8658, 0.5989, 0.8343, 0.5989, 0.8343, 0.5674, 0.8658, 0.5674, 0.8343, 0.5989, 0.8028, 0.5989, 0.8028, 0.5674, 0.8343, 0.5674, 0.8028, 0.5989, 0.7713, 0.5989, 0.7713, 0.5674, 0.8028, 0.5674, 0.7713, 0.5989, 0.7398, 0.5989, 0.7398, 0.5674, 0.7713, 0.5674])
me_plane.materials.append(mat_stone)
me_plane.update()
me_cube_008 = bpy.data.meshes.new('Cube.008')
me_cube_008.from_pydata([(-5.348, -2.4, 6.08), (-5.348, -2.4, -0.08), (-5.348, 2.4, 6.08), (-5.348, 2.4, -0.08), (5.052, -2.4, -0.08), (5.052, 2.4, -0.08), (-2.376, 2.4, 6.08), (-3.862, 2.4, 6.08), (-3.862, 2.4, -0.08), (-2.376, 2.4, -0.08), (-0.8905, 2.4, -0.08), (0.5952, 2.4, -0.08), (2.081, 2.4, -0.08), (3.567, 2.4, -0.08), (-3.862, -2.4, 6.08), (-2.376, -2.4, 6.08), (3.567, -2.4, -0.08), (2.081, -2.4, -0.08), (0.5952, -2.4, -0.08), (-0.8905, -2.4, -0.08), (-2.376, -2.4, -0.08), (-3.862, -2.4, -0.08), (-5.348, -2.4, 5.053), (-5.348, -2.4, 4.027), (-5.348, -2.4, 3.0), (-5.348, -2.4, 1.973), (-5.348, -2.4, 0.9467), (-5.348, 2.4, 0.9467), (-5.348, 2.4, 1.973), (-5.348, 2.4, 3.0), (-5.348, 2.4, 4.027), (-5.348, 2.4, 5.053), (5.052, 2.4, 0.9467), (5.052, -2.4, 0.9467), (3.567, -2.4, 0.9467), (3.567, -2.4, 1.973), (2.081, -2.4, 0.9467), (2.081, -2.4, 1.973), (2.081, -2.4, 3.0), (0.5952, -2.4, 0.9467), (0.5952, -2.4, 1.973), (0.5952, -2.4, 3.0), (0.5952, -2.4, 4.027), (-0.8905, -2.4, 0.9467), (-0.8905, -2.4, 1.973), (-0.8905, -2.4, 3.0), (-0.8905, -2.4, 4.027), (-0.8905, -2.4, 5.053), (-2.376, -2.4, 0.9467), (-2.376, -2.4, 1.973), (-2.376, -2.4, 3.0), (-2.376, -2.4, 4.027), (-2.376, -2.4, 5.053), (-3.862, -2.4, 0.9467), (-3.862, -2.4, 1.973), (-3.862, -2.4, 3.0), (-3.862, -2.4, 4.027), (-3.862, -2.4, 5.053), (-3.862, 2.4, 0.9467), (-3.862, 2.4, 1.973), (-3.862, 2.4, 3.0), (-3.862, 2.4, 4.027), (-3.862, 2.4, 5.053), (-2.376, 2.4, 0.9467), (-2.376, 2.4, 1.973), (-2.376, 2.4, 3.0), (-2.376, 2.4, 4.027), (-2.376, 2.4, 5.053), (-0.8905, 2.4, 0.9467), (-0.8905, 2.4, 1.973), (-0.8905, 2.4, 3.0), (-0.8905, 2.4, 4.027), (-0.8905, 2.4, 5.053), (0.5952, 2.4, 0.9467), (0.5952, 2.4, 1.973), (0.5952, 2.4, 3.0), (0.5952, 2.4, 4.027), (2.081, 2.4, 0.9467), (2.081, 2.4, 1.973), (2.081, 2.4, 3.0), (3.567, 2.4, 0.9467), (3.567, 2.4, 1.973)], [], [(26, 27, 3, 1), (80, 32, 5, 13), (32, 33, 4, 5), (53, 26, 1, 21), (8, 21, 1, 3), (5, 4, 16, 13), (13, 16, 17, 12), (12, 17, 18, 11), (11, 18, 19, 10), (10, 19, 20, 9), (9, 20, 21, 8), (2, 0, 14, 7), (7, 14, 15, 6), (33, 34, 16, 4), (34, 36, 17, 16), (36, 39, 18, 17), (39, 43, 19, 18), (43, 48, 20, 19), (48, 53, 21, 20), (27, 58, 8, 3), (58, 63, 9, 8), (63, 68, 10, 9), (68, 73, 11, 10), (73, 77, 12, 11), (77, 80, 13, 12), (78, 81, 80, 77), (75, 79, 78, 74), (74, 78, 77, 73), (71, 76, 75, 70), (70, 75, 74, 69), (69, 74, 73, 68), (67, 72, 71, 66), (66, 71, 70, 65), (65, 70, 69, 64), (64, 69, 68, 63), (7, 6, 67, 62), (62, 67, 66, 61), (61, 66, 65, 60), (60, 65, 64, 59), (59, 64, 63, 58), (2, 7, 62, 31), (31, 62, 61, 30), (30, 61, 60, 29), (29, 60, 59, 28), (28, 59, 58, 27), (15, 14, 57, 52), (52, 57, 56, 51), (51, 56, 55, 50), (50, 55, 54, 49), (49, 54, 53, 48), (47, 52, 51, 46), (46, 51, 50, 45), (45, 50, 49, 44), (44, 49, 48, 43), (42, 46, 45, 41), (41, 45, 44, 40), (40, 44, 43, 39), (38, 41, 40, 37), (37, 40, 39, 36), (35, 37, 36, 34), (14, 0, 22, 57), (57, 22, 23, 56), (56, 23, 24, 55), (55, 24, 25, 54), (54, 25, 26, 53), (38, 79, 75, 41), (78, 37, 35, 81), (33, 32, 80, 34), (0, 2, 31, 22), (22, 31, 30, 23), (23, 30, 29, 24), (24, 29, 28, 25), (25, 28, 27, 26), (71, 46, 42, 76), (67, 52, 47, 72), (15, 52, 67, 6), (47, 46, 71, 72), (42, 41, 75, 76), (38, 37, 78, 79), (35, 34, 80, 81)])
_uv = me_cube_008.uv_layers.new(name='UVMap')
_uv.uv.foreach_set('vector', [0.4155, 0.1558, 0.4155, 0.2862, 0.4372, 0.2862, 0.4372, 0.1558, 0.373, 0.1633, 0.373, 0.1658, 0.376, 0.1658, 0.376, 0.1633, 0.4614, 0.1466, 0.2941, 0.1466, 0.2941, 0.1108, 0.4614, 0.1108, 0.373, 0.1987, 0.373, 0.2012, 0.376, 0.2012, 0.376, 0.1987, 0.8393, 0.5, 0.8393, 0.75, 0.875, 0.75, 0.875, 0.5, 0.625, 0.5, 0.625, 0.75, 0.6607, 0.75, 0.6607, 0.5, 0.6607, 0.5, 0.6607, 0.75, 0.6964, 0.75, 0.6964, 0.5, 0.6964, 0.5, 0.6964, 0.75, 0.7321, 0.75, 0.7321, 0.5, 0.7321, 0.5, 0.7321, 0.75, 0.7679, 0.75, 0.7679, 0.5, 0.7679, 0.5, 0.7679, 0.75, 0.8036, 0.75, 0.8036, 0.5, 0.8036, 0.5, 0.8036, 0.75, 0.8393, 0.75, 0.8393, 0.5, 0.7145, 0.4573, 0.8653, 0.4573, 0.8653, 0.504, 0.7145, 0.504, 0.7145, 0.504, 0.8653, 0.504, 0.8653, 0.5506, 0.7145, 0.5506, 0.373, 0.1835, 0.373, 0.186, 0.376, 0.186, 0.376, 0.1835, 0.373, 0.186, 0.373, 0.1886, 0.376, 0.1886, 0.376, 0.186, 0.373, 0.1886, 0.373, 0.1911, 0.376, 0.1911, 0.376, 0.1886, 0.373, 0.1911, 0.373, 0.1936, 0.376, 0.1936, 0.376, 0.1911, 0.373, 0.1936, 0.373, 0.1961, 0.376, 0.1961, 0.376, 0.1936, 0.373, 0.1961, 0.373, 0.1987, 0.376, 0.1987, 0.376, 0.1961, 0.373, 0.1482, 0.373, 0.1507, 0.376, 0.1507, 0.376, 0.1482, 0.373, 0.1507, 0.373, 0.1532, 0.376, 0.1532, 0.376, 0.1507, 0.373, 0.1532, 0.373, 0.1557, 0.376, 0.1557, 0.376, 0.1532, 0.373, 0.1557, 0.373, 0.1583, 0.376, 0.1583, 0.376, 0.1557, 0.373, 0.1583, 0.373, 0.1608, 0.376, 0.1608, 0.376, 0.1583, 0.373, 0.1608, 0.373, 0.1633, 0.376, 0.1633, 0.376, 0.1608, 0.3701, 0.1608, 0.3701, 0.1633, 0.373, 0.1633, 0.373, 0.1608, 0.3671, 0.1583, 0.3671, 0.1608, 0.3701, 0.1608, 0.3701, 0.1583, 0.3701, 0.1583, 0.3701, 0.1608, 0.373, 0.1608, 0.373, 0.1583, 0.3642, 0.1557, 0.3642, 0.1583, 0.3671, 0.1583, 0.3671, 0.1557, 0.3671, 0.1557, 0.3671, 0.1583, 0.3701, 0.1583, 0.3701, 0.1557, 0.3701, 0.1557, 0.3701, 0.1583, 0.373, 0.1583, 0.373, 0.1557, 0.3612, 0.1532, 0.3612, 0.1557, 0.3642, 0.1557, 0.3642, 0.1532, 0.3642, 0.1532, 0.3642, 0.1557, 0.3671, 0.1557, 0.3671, 0.1532, 0.3671, 0.1532, 0.3671, 0.1557, 0.3701, 0.1557, 0.3701, 0.1532, 0.3701, 0.1532, 0.3701, 0.1557, 0.373, 0.1557, 0.373, 0.1532, 0.3583, 0.1507, 0.3583, 0.1532, 0.3612, 0.1532, 0.3612, 0.1507, 0.3612, 0.1507, 0.3612, 0.1532, 0.3642, 0.1532, 0.3642, 0.1507, 0.3642, 0.1507, 0.3642, 0.1532, 0.3671, 0.1532, 0.3671, 0.1507, 0.3671, 0.1507, 0.3671, 0.1532, 0.3701, 0.1532, 0.3701, 0.1507, 0.3701, 0.1507, 0.3701, 0.1532, 0.373, 0.1532, 0.373, 0.1507, 0.3583, 0.1482, 0.3583, 0.1507, 0.3612, 0.1507, 0.3612, 0.1482, 0.3612, 0.1482, 0.3612, 0.1507, 0.3642, 0.1507, 0.3642, 0.1482, 0.3642, 0.1482, 0.3642, 0.1507, 0.3671, 0.1507, 0.3671, 0.1482, 0.3671, 0.1482, 0.3671, 0.1507, 0.3701, 0.1507, 0.3701, 0.1482, 0.3701, 0.1482, 0.3701, 0.1507, 0.373, 0.1507, 0.373, 0.1482, 0.3583, 0.1961, 0.3583, 0.1987, 0.3612, 0.1987, 0.3612, 0.1961, 0.3612, 0.1961, 0.3612, 0.1987, 0.3642, 0.1987, 0.3642, 0.1961, 0.3642, 0.1961, 0.3642, 0.1987, 0.3671, 0.1987, 0.3671, 0.1961, 0.3671, 0.1961, 0.3671, 0.1987, 0.3701, 0.1987, 0.3701, 0.1961, 0.3701, 0.1961, 0.3701, 0.1987, 0.373, 0.1987, 0.373, 0.1961, 0.3612, 0.1936, 0.3612, 0.1961, 0.3642, 0.1961, 0.3642, 0.1936, 0.3642, 0.1936, 0.3642, 0.1961, 0.3671, 0.1961, 0.3671, 0.1936, 0.3671, 0.1936, 0.3671, 0.1961, 0.3701, 0.1961, 0.3701, 0.1936, 0.3701, 0.1936, 0.3701, 0.1961, 0.373, 0.1961, 0.373, 0.1936, 0.3642, 0.1911, 0.3642, 0.1936, 0.3671, 0.1936, 0.3671, 0.1911, 0.3671, 0.1911, 0.3671, 0.1936, 0.3701, 0.1936, 0.3701, 0.1911, 0.3701, 0.1911, 0.3701, 0.1936, 0.373, 0.1936, 0.373, 0.1911, 0.3671, 0.1886, 0.3671, 0.1911, 0.3701, 0.1911, 0.3701, 0.1886, 0.3701, 0.1886, 0.3701, 0.1911, 0.373, 0.1911, 0.373, 0.1886, 0.3701, 0.186, 0.3701, 0.1886, 0.373, 0.1886, 0.373, 0.186, 0.3583, 0.1987, 0.3583, 0.2012, 0.3612, 0.2012, 0.3612, 0.1987, 0.3612, 0.1987, 0.3612, 0.2012, 0.3642, 0.2012, 0.3642, 0.1987, 0.3642, 0.1987, 0.3642, 0.2012, 0.3671, 0.2012, 0.3671, 0.1987, 0.3671, 0.1987, 0.3671, 0.2012, 0.3701, 0.2012, 0.3701, 0.1987, 0.3701, 0.1987, 0.3701, 0.2012, 0.373, 0.2012, 0.373, 0.1987, 0.8653, 0.6906, 0.7145, 0.6906, 0.7145, 0.6439, 0.8653, 0.6439, 0.7145, 0.6906, 0.8653, 0.6906, 0.8653, 0.7372, 0.7145, 0.7372, 0.8653, 0.7839, 0.7145, 0.7839, 0.7145, 0.7372, 0.8653, 0.7372, 0.3068, 0.1558, 0.3068, 0.2862, 0.3286, 0.2862, 0.3286, 0.1558, 0.3286, 0.1558, 0.3286, 0.2862, 0.3503, 0.2862, 0.3503, 0.1558, 0.3503, 0.1558, 0.3503, 0.2862, 0.372, 0.2862, 0.372, 0.1558, 0.372, 0.1558, 0.372, 0.2862, 0.3938, 0.2862, 0.3938, 0.1558, 0.3938, 0.1558, 0.3938, 0.2862, 0.4155, 0.2862, 0.4155, 0.1558, 0.7145, 0.5973, 0.8653, 0.5973, 0.8653, 0.6439, 0.7145, 0.6439, 0.7145, 0.5506, 0.8653, 0.5506, 0.8653, 0.5973, 0.7145, 0.5973, 0.2941, 0.3255, 0.2941, 0.2897, 0.4614, 0.2897, 0.4614, 0.3255, 0.2941, 0.2897, 0.2941, 0.2539, 0.4614, 0.2539, 0.4614, 0.2897, 0.2941, 0.2539, 0.2941, 0.2181, 0.4614, 0.2181, 0.4614, 0.2539, 0.2941, 0.2181, 0.2941, 0.1824, 0.4614, 0.1824, 0.4614, 0.2181, 0.2941, 0.1824, 0.2941, 0.1466, 0.4614, 0.1466, 0.4614, 0.1824])
me_cube_008.materials.append(mat_stone)
me_cube_008.update()
me_icosphere_003 = bpy.data.meshes.new('Icosphere.003')
me_icosphere_003.from_pydata([(0.0, 0.0, -2.317), (1.677, -1.218, -1.036), (-0.6405, -1.971, -1.036), (-2.073, 0.0, -1.036), (-0.6405, 1.971, -1.036), (1.677, 1.218, -1.036), (0.6405, -1.971, 1.036), (-1.677, -1.218, 1.036), (-1.677, 1.218, 1.036), (0.6405, 1.971, 1.036), (2.073, 0.0, 1.036), (0.0, 0.0, 2.317), (-0.1469, 2.229, -2.267), (0.7247, 1.596, -1.601), (-0.4799, 1.205, -1.601), (-1.224, 2.229, -1.601), (-0.4799, 3.254, -1.601), (0.7247, 2.863, -1.601), (0.186, 1.205, -0.5233), (-1.019, 1.596, -0.5233), (-1.019, 2.863, -0.5233), (0.186, 3.254, -0.5233), (0.9305, 2.229, -0.5233), (-0.1469, 2.229, 0.1426), (1.081, 0.2626, -2.193), (2.335, -0.648, -1.236), (0.6026, -1.211, -1.236), (-0.4679, 0.2626, -1.236), (0.6026, 1.736, -1.236), (2.335, 1.173, -1.236), (1.56, -1.211, 0.3135), (-0.172, -0.648, 0.3135), (-0.172, 1.173, 0.3135), (1.56, 1.736, 0.3135), (2.631, 0.2626, 0.3135), (1.081, 0.2626, 1.271), (0.1275, -1.021, -2.44), (1.505, -2.021, -1.388), (-0.3985, -2.639, -1.388), (-1.575, -1.021, -1.388), (-0.3985, 0.5983, -1.388), (1.505, -0.02003, -1.388), (0.6535, -2.639, 0.314), (-1.25, -2.021, 0.314), (-1.25, -0.02003, 0.314), (0.6535, 0.5983, 0.314), (1.83, -1.021, 0.314), (0.1275, -1.021, 1.366), (-2.311, 1.474, -2.135), (-1.361, 0.7833, -1.408), (-2.674, 0.3565, -1.408), (-3.486, 1.474, -1.408), (-2.674, 2.592, -1.408), (-1.361, 2.165, -1.408), (-1.948, 0.3565, -0.2333), (-3.262, 0.7833, -0.2333), (-3.262, 2.165, -0.2333), (-1.948, 2.592, -0.2333), (-1.136, 1.474, -0.2333), (-2.311, 1.474, 0.493)], [], [(0, 1, 2), (1, 0, 5), (0, 2, 3), (0, 3, 4), (0, 4, 5), (1, 5, 10), (2, 1, 6), (3, 2, 7), (4, 3, 8), (5, 4, 9), (1, 10, 6), (2, 6, 7), (3, 7, 8), (4, 8, 9), (5, 9, 10), (6, 10, 11), (7, 6, 11), (8, 7, 11), (9, 8, 11), (10, 9, 11), (12, 13, 14), (13, 12, 17), (12, 14, 15), (12, 15, 16), (12, 16, 17), (13, 17, 22), (14, 13, 18), (15, 14, 19), (16, 15, 20), (17, 16, 21), (13, 22, 18), (14, 18, 19), (15, 19, 20), (16, 20, 21), (17, 21, 22), (18, 22, 23), (19, 18, 23), (20, 19, 23), (21, 20, 23), (22, 21, 23), (24, 25, 26), (25, 24, 29), (24, 26, 27), (24, 27, 28), (24, 28, 29), (25, 29, 34), (26, 25, 30), (27, 26, 31), (28, 27, 32), (29, 28, 33), (25, 34, 30), (26, 30, 31), (27, 31, 32), (28, 32, 33), (29, 33, 34), (30, 34, 35), (31, 30, 35), (32, 31, 35), (33, 32, 35), (34, 33, 35), (36, 37, 38), (37, 36, 41), (36, 38, 39), (36, 39, 40), (36, 40, 41), (37, 41, 46), (38, 37, 42), (39, 38, 43), (40, 39, 44), (41, 40, 45), (37, 46, 42), (38, 42, 43), (39, 43, 44), (40, 44, 45), (41, 45, 46), (42, 46, 47), (43, 42, 47), (44, 43, 47), (45, 44, 47), (46, 45, 47), (48, 49, 50), (49, 48, 53), (48, 50, 51), (48, 51, 52), (48, 52, 53), (49, 53, 58), (50, 49, 54), (51, 50, 55), (52, 51, 56), (53, 52, 57), (49, 58, 54), (50, 54, 55), (51, 55, 56), (52, 56, 57), (53, 57, 58), (54, 58, 59), (55, 54, 59), (56, 55, 59), (57, 56, 59), (58, 57, 59)])
_uv = me_icosphere_003.uv_layers.new(name='UVMap')
_uv.uv.foreach_set('vector', [0.1103, 0.8855, 0.1603, 0.8492, 0.09122, 0.8268, 0.1603, 0.8492, 0.1103, 0.8855, 0.1603, 0.9219, 0.1103, 0.8855, 0.09122, 0.8268, 0.04852, 0.8855, 0.1103, 0.8855, 0.04852, 0.8855, 0.09122, 0.9443, 0.1103, 0.8855, 0.09122, 0.9443, 0.1603, 0.9219, 0.1603, 0.8492, 0.1603, 0.9219, 0.1721, 0.8855, 0.09122, 0.8268, 0.1603, 0.8492, 0.1294, 0.8268, 0.04852, 0.8855, 0.09122, 0.8268, 0.06032, 0.8492, 0.09122, 0.9443, 0.04852, 0.8855, 0.06032, 0.9219, 0.1603, 0.9219, 0.09122, 0.9443, 0.1294, 0.9443, 0.1603, 0.8492, 0.1721, 0.8855, 0.1294, 0.8268, 0.09122, 0.8268, 0.1294, 0.8268, 0.06032, 0.8492, 0.04852, 0.8855, 0.06032, 0.8492, 0.06032, 0.9219, 0.09122, 0.9443, 0.06032, 0.9219, 0.1294, 0.9443, 0.1603, 0.9219, 0.1294, 0.9443, 0.1721, 0.8855, 0.1294, 0.8268, 0.1721, 0.8855, 0.1103, 0.8855, 0.06032, 0.8492, 0.1294, 0.8268, 0.1103, 0.8855, 0.06032, 0.9219, 0.06032, 0.8492, 0.1103, 0.8855, 0.1294, 0.9443, 0.06032, 0.9219, 0.1103, 0.8855, 0.1721, 0.8855, 0.1294, 0.9443, 0.1103, 0.8855, 0.1059, 0.952, 0.1319, 0.9331, 0.09601, 0.9215, 0.1319, 0.9331, 0.1059, 0.952, 0.1319, 0.9709, 0.1059, 0.952, 0.09601, 0.9215, 0.07381, 0.952, 0.1059, 0.952, 0.07381, 0.952, 0.09601, 0.9825, 0.1059, 0.952, 0.09601, 0.9825, 0.1319, 0.9709, 0.1319, 0.9331, 0.1319, 0.9709, 0.138, 0.952, 0.09601, 0.9215, 0.1319, 0.9331, 0.1159, 0.9215, 0.07381, 0.952, 0.09601, 0.9215, 0.07995, 0.9331, 0.09601, 0.9825, 0.07381, 0.952, 0.07995, 0.9709, 0.1319, 0.9709, 0.09601, 0.9825, 0.1159, 0.9825, 0.1319, 0.9331, 0.138, 0.952, 0.1159, 0.9215, 0.09601, 0.9215, 0.1159, 0.9215, 0.07995, 0.9331, 0.07381, 0.952, 0.07995, 0.9331, 0.07995, 0.9709, 0.09601, 0.9825, 0.07995, 0.9709, 0.1159, 0.9825, 0.1319, 0.9709, 0.1159, 0.9825, 0.138, 0.952, 0.1159, 0.9215, 0.138, 0.952, 0.1059, 0.952, 0.07995, 0.9331, 0.1159, 0.9215, 0.1059, 0.952, 0.07995, 0.9709, 0.07995, 0.9331, 0.1059, 0.952, 0.1159, 0.9825, 0.07995, 0.9709, 0.1059, 0.952, 0.138, 0.952, 0.1159, 0.9825, 0.1059, 0.952, 0.1425, 0.8934, 0.1799, 0.8662, 0.1283, 0.8495, 0.1799, 0.8662, 0.1425, 0.8934, 0.1799, 0.9205, 0.1425, 0.8934, 0.1283, 0.8495, 0.09636, 0.8934, 0.1425, 0.8934, 0.09636, 0.8934, 0.1283, 0.9373, 0.1425, 0.8934, 0.1283, 0.9373, 0.1799, 0.9205, 0.1799, 0.8662, 0.1799, 0.9205, 0.1887, 0.8934, 0.1283, 0.8495, 0.1799, 0.8662, 0.1568, 0.8495, 0.09636, 0.8934, 0.1283, 0.8495, 0.1052, 0.8662, 0.1283, 0.9373, 0.09636, 0.8934, 0.1052, 0.9205, 0.1799, 0.9205, 0.1283, 0.9373, 0.1568, 0.9373, 0.1799, 0.8662, 0.1887, 0.8934, 0.1568, 0.8495, 0.1283, 0.8495, 0.1568, 0.8495, 0.1052, 0.8662, 0.09636, 0.8934, 0.1052, 0.8662, 0.1052, 0.9205, 0.1283, 0.9373, 0.1052, 0.9205, 0.1568, 0.9373, 0.1799, 0.9205, 0.1568, 0.9373, 0.1887, 0.8934, 0.1568, 0.8495, 0.1887, 0.8934, 0.1425, 0.8934, 0.1052, 0.8662, 0.1568, 0.8495, 0.1425, 0.8934, 0.1052, 0.9205, 0.1052, 0.8662, 0.1425, 0.8934, 0.1568, 0.9373, 0.1052, 0.9205, 0.1425, 0.8934, 0.1887, 0.8934, 0.1568, 0.9373, 0.1425, 0.8934, 0.1141, 0.8551, 0.1552, 0.8253, 0.09843, 0.8069, 0.1552, 0.8253, 0.1141, 0.8551, 0.1552, 0.885, 0.1141, 0.8551, 0.09843, 0.8069, 0.06337, 0.8551, 0.1141, 0.8551, 0.06337, 0.8551, 0.09843, 0.9034, 0.1141, 0.8551, 0.09843, 0.9034, 0.1552, 0.885, 0.1552, 0.8253, 0.1552, 0.885, 0.1649, 0.8551, 0.09843, 0.8069, 0.1552, 0.8253, 0.1298, 0.8069, 0.06337, 0.8551, 0.09843, 0.8069, 0.07306, 0.8253, 0.09843, 0.9034, 0.06337, 0.8551, 0.07306, 0.885, 0.1552, 0.885, 0.09843, 0.9034, 0.1298, 0.9034, 0.1552, 0.8253, 0.1649, 0.8551, 0.1298, 0.8069, 0.09843, 0.8069, 0.1298, 0.8069, 0.07306, 0.8253, 0.06337, 0.8551, 0.07306, 0.8253, 0.07306, 0.885, 0.09843, 0.9034, 0.07306, 0.885, 0.1298, 0.9034, 0.1552, 0.885, 0.1298, 0.9034, 0.1649, 0.8551, 0.1298, 0.8069, 0.1649, 0.8551, 0.1141, 0.8551, 0.07306, 0.8253, 0.1298, 0.8069, 0.1141, 0.8551, 0.07306, 0.885, 0.07306, 0.8253, 0.1141, 0.8551, 0.1298, 0.9034, 0.07306, 0.885, 0.1141, 0.8551, 0.1649, 0.8551, 0.1298, 0.9034, 0.1141, 0.8551, 0.04141, 0.9295, 0.06975, 0.9089, 0.03058, 0.8962, 0.06975, 0.9089, 0.04141, 0.9295, 0.06975, 0.9501, 0.04141, 0.9295, 0.03058, 0.8962, 0.006376, 0.9295, 0.04141, 0.9295, 0.006376, 0.9295, 0.03058, 0.9628, 0.04141, 0.9295, 0.03058, 0.9628, 0.06975, 0.9501, 0.06975, 0.9089, 0.06975, 0.9501, 0.07644, 0.9295, 0.03058, 0.8962, 0.06975, 0.9089, 0.05223, 0.8962, 0.006376, 0.9295, 0.03058, 0.8962, 0.01307, 0.9089, 0.03058, 0.9628, 0.006376, 0.9295, 0.01307, 0.9501, 0.06975, 0.9501, 0.03058, 0.9628, 0.05223, 0.9628, 0.06975, 0.9089, 0.07644, 0.9295, 0.05223, 0.8962, 0.03058, 0.8962, 0.05223, 0.8962, 0.01307, 0.9089, 0.006376, 0.9295, 0.01307, 0.9089, 0.01307, 0.9501, 0.03058, 0.9628, 0.01307, 0.9501, 0.05223, 0.9628, 0.06975, 0.9501, 0.05223, 0.9628, 0.07644, 0.9295, 0.05223, 0.8962, 0.07644, 0.9295, 0.04141, 0.9295, 0.01307, 0.9089, 0.05223, 0.8962, 0.04141, 0.9295, 0.01307, 0.9501, 0.01307, 0.9089, 0.04141, 0.9295, 0.05223, 0.9628, 0.01307, 0.9501, 0.04141, 0.9295, 0.07644, 0.9295, 0.05223, 0.9628, 0.04141, 0.9295])
me_icosphere_003.materials.append(mat_stone)
me_icosphere_003.update()

# ---- objects
ob_cube = bpy.data.objects.new('Cube', me_cube_001)
ob_icosphere = bpy.data.objects.new('Icosphere', me_icosphere_001)
ob_cube_001 = bpy.data.objects.new('Cube.001', me_cube_002)
ob_icosphere_001 = bpy.data.objects.new('Icosphere.001', me_icosphere_002)
ob_cube_002 = bpy.data.objects.new('Cube.002', me_cube_003)
ob_cube_003 = bpy.data.objects.new('Cube.003', me_cube_006)
ob_plane = bpy.data.objects.new('Plane', me_plane)
ob_cube_004 = bpy.data.objects.new('Cube.004', me_cube_008)
ob_icosphere_002 = bpy.data.objects.new('Icosphere.002', me_icosphere_003)

# ---- transforms, parenting, visibility, modifiers, constraints
ob_cube.location = (0.0, 0.0, 0.0)
ob_icosphere.location = (0.0, 0.0, 13.0)
ob_cube_001.location = (-22.3, 0.0, 0.0)
ob_icosphere_001.location = (-20.78, 0.0, 11.81)
ob_cube_002.location = (0.0, 31.0, 0.0)
ob_cube_003.location = (0.0, 42.0, 0.0)
ob_plane.location = (0.0, 56.0, 0.0)
ob_plane.scale = (-6.9, -6.9, -6.9)
ob_cube_004.location = (0.0, 73.0, 0.0)
ob_icosphere_002.location = (0.0, 12.13, 0.0)

# ---- collection membership
col_collection.objects.link(ob_cube)
col_collection.objects.link(ob_icosphere)
col_collection.objects.link(ob_cube_001)
col_collection.objects.link(ob_icosphere_001)
col_collection.objects.link(ob_cube_002)
col_collection.objects.link(ob_cube_003)
col_collection.objects.link(ob_plane)
col_collection.objects.link(ob_cube_004)
col_collection.objects.link(ob_icosphere_002)

# ---- scene / render settings (as saved in the file)
scene.frame_start = 1; scene.frame_end = 250; scene.frame_set(1)
scene.render.engine = 'BLENDER_EEVEE_NEXT'
bpy.context.view_layer.update()

# ---- added for rendering (the .blend has no active camera and no usable light): camera, sun
cam_auto = bpy.data.cameras.new('AutoCamera')
cam_auto.lens = 50.0
cam_auto.sensor_width = 36.0
cam_auto.clip_end = 1472.4
ob_auto_camera = bpy.data.objects.new('AutoCamera', cam_auto)
scene.collection.objects.link(ob_auto_camera)
ob_auto_camera.location = (73.762, -66.0607, 74.7837)
ob_auto_camera.rotation_euler = (1.09748, -7.21219e-08, 0.694738)
scene.camera = ob_auto_camera
light_auto_sun = bpy.data.lights.new('AutoSun', 'SUN')
light_auto_sun.energy = 3.0
light_auto_sun.angle = 0.0523599
ob_auto_sun = bpy.data.objects.new('AutoSun', light_auto_sun)
scene.collection.objects.link(ob_auto_sun)
ob_auto_sun.rotation_euler = (0.872665, 0.174533, 0.523599)
bpy.context.view_layer.update()
